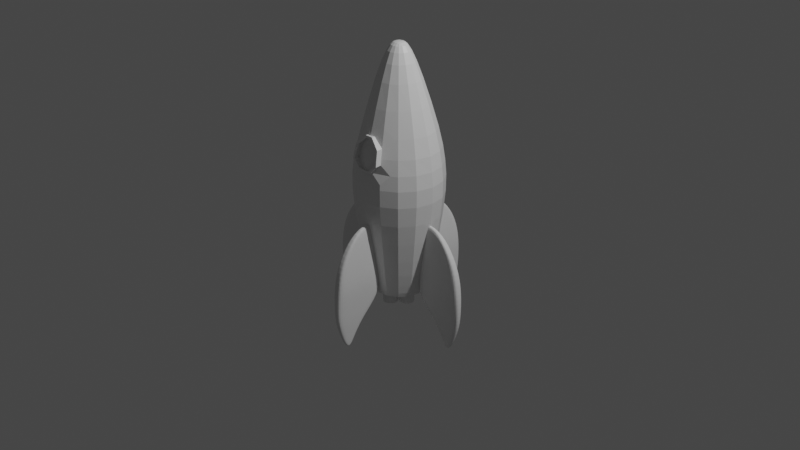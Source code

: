 # Source: untitled1.blend  (saved by Blender 2.90.8; exported with 4.5.12 LTS)
import bpy
from mathutils import Matrix  # noqa: F401  (used for matrix-valued properties, if any)

bpy.ops.wm.read_factory_settings(use_empty=True)
scene = bpy.context.scene
scene.name = 'Scene'

# ---- collections
col_collection = bpy.data.collections.new('Collection'); scene.collection.children.link(col_collection)

# ---- materials (node trees are filled in below, after node groups)
mat_material = bpy.data.materials.new('Material')
mat_material.alpha_threshold = 0.0
mat_material.use_transparent_shadow = False
mat_material.line_color = (0.0, 0.0, 0.0, 1.0)

# ---- material node trees
mat_material.use_nodes = True; mat_material.node_tree.nodes.clear()
_N = mat_material.node_tree.nodes; _L = mat_material.node_tree.links
n0 = _N.new('ShaderNodeOutputMaterial'); n0.name = 'Material Output'; n0.location = (300, 300)
n1 = _N.new('ShaderNodeBsdfPrincipled'); n1.name = 'Principled BSDF'; n1.location = (10, 300)
n1.distribution = 'GGX'
n1.subsurface_method = 'BURLEY'
n1.inputs[2].default_value = 0.4
n1.inputs[3].default_value = 1.45
n1.inputs[27].default_value = (0.0, 0.0, 0.0, 1.0)
n1.inputs[28].default_value = 1.0
_L.new(n1.outputs[0], n0.inputs[0])
n0.is_active_output = True

# ---- world
world_world = bpy.data.worlds.new('World'); scene.world = world_world
world_world.use_nodes = True; world_world.node_tree.nodes.clear()
_N = world_world.node_tree.nodes; _L = world_world.node_tree.links
n0 = _N.new('ShaderNodeOutputWorld'); n0.name = 'World Output'; n0.location = (300, 300)
n1 = _N.new('ShaderNodeBackground'); n1.name = 'Background'; n1.location = (10, 300)
n1.inputs[0].default_value = (0.05088, 0.05088, 0.05088, 1.0)
_L.new(n1.outputs[0], n0.inputs[0])
n0.is_active_output = True
world_world.color = (0.05088, 0.05088, 0.05088)
world_world.use_sun_shadow = False
world_world.sun_shadow_jitter_overblur = 0.0

# ---- cameras
cam_camera = bpy.data.cameras.new('Camera')
cam_camera.clip_end = 100.0
cam_camera.ortho_scale = 7.314

# ---- lights
light_light = bpy.data.lights.new('Light', 'POINT')
light_light.transmission_factor = 0.0
light_light.energy = 1000.0
light_light.shadow_soft_size = 0.1
light_light.shadow_maximum_resolution = 0.006
light_light.use_absolute_resolution = True

# ---- meshes
me_cube = bpy.data.meshes.new('Cube')
me_cube.from_pydata([(0.04581, 0.04513, 1.849), (0.1942, 0.1912, -0.7615), (0.04581, -0.04513, 1.849), (0.1942, -0.1912, -0.7615), (-0.04581, 0.04513, 1.849), (-0.1942, 0.1912, -0.7615), (-0.04581, -0.04513, 1.849), (-0.1942, -0.1912, -0.7615), (-0.2482, -9.313e-10, -0.765), (0.0, 0.24, -0.765), (0.3312, 0.3273, 0.3287), (-0.331, -0.3271, 0.3287), (0.331, -0.3271, 0.3287), (-0.3312, 0.3273, 0.3287), (0.0, -0.05343, 1.854), (0.05524, 0.0, 1.854), (0.0, -0.24, -0.765), (-0.05524, 1.164e-10, 1.854), (4.657e-10, 0.05343, 1.854), (0.2482, 1.63e-09, -0.765), (1.863e-09, 0.457, 0.3287), (0.4724, 6.734e-05, 0.3287), (0.0, 0.0, -0.772), (-0.4724, 6.734e-05, 0.3287), (9.313e-10, -0.4568, 0.3287), (0.0, 0.0, 1.863), (-0.08519, -0.08419, 1.775), (0.08519, 0.08419, 1.775), (0.08519, -0.08419, 1.775), (-0.08519, 0.08419, 1.775), (-5.821e-10, 0.1175, 1.775), (0.1215, 5.821e-10, 1.775), (-0.1215, -5.821e-10, 1.775), (1.513e-09, -0.1175, 1.775), (0.1644, 0.1625, 1.503), (0.1617, -0.1597, 1.502), (-0.1644, 0.1625, 1.503), (1.164e-09, 0.2269, 1.503), (0.2338, 0.0007305, 1.503), (-0.2338, 0.0007305, 1.503), (2.561e-09, -0.2255, 1.503), (-0.1617, -0.1597, 1.502), (0.2525, 0.2495, -0.4741), (0.2525, -0.2495, -0.4741), (-0.2525, 0.2495, -0.4741), (-0.2525, -0.2495, -0.4741), (9.313e-10, 0.3483, -0.4741), (0.3601, -9.313e-10, -0.4741), (-0.3601, 9.313e-10, -0.4741), (-9.313e-10, -0.3483, -0.4741), (0.2737, 0.2706, 1.01), (0.2623, -0.2588, 1.006), (-0.2737, 0.2706, 1.01), (1.397e-09, 0.3777, 1.01), (0.3874, 0.002989, 1.009), (-0.3874, 0.002989, 1.009), (-1.397e-09, -0.3717, 1.008), (-0.2623, -0.2588, 1.006), (0.3231, 0.3194, 0.6584), (0.3193, -0.3153, 0.6572), (-0.3231, 0.3194, 0.6584), (-9.313e-10, 0.4459, 0.6584), (0.46, 0.0009999, 0.6581), (-0.46, 0.0009999, 0.6581), (9.313e-10, -0.4435, 0.6578), (-0.3193, -0.3153, 0.6572), (-0.2952, -0.2917, -0.09969), (0.2952, 0.2917, -0.09969), (0.2952, -0.2917, -0.09969), (-0.2952, 0.2917, -0.09969), (-9.313e-10, 0.4073, -0.09969), (0.4211, 9.313e-10, -0.09969), (-0.4211, -9.313e-10, -0.09969), (9.313e-10, -0.4073, -0.09969), (0.2193, 0.2167, -0.6988), (0.2193, -0.2167, -0.6988), (-0.2193, 0.2167, -0.6988), (-3.725e-09, 0.3026, -0.6988), (0.3128, 3.725e-09, -0.6988), (-0.3128, -3.725e-09, -0.6988), (3.725e-09, -0.3026, -0.6988), (-0.2193, -0.2167, -0.6988), (-0.2301, -0.1158, -0.7644), (-0.1172, 0.2241, -0.7644), (0.2092, 0.2066, -0.7458), (-0.06049, -0.05975, 1.829), (0.2092, -0.2066, -0.7458), (-0.2092, 0.2066, -0.7458), (-0.02581, -0.05034, 1.853), (0.05167, -0.02555, 1.853), (0.1172, -0.2241, -0.7644), (-0.05167, 0.02555, 1.853), (0.02581, 0.05034, 1.853), (0.2301, 0.1158, -0.7644), (-0.2301, 0.1158, -0.7644), (0.1172, 0.2241, -0.7644), (0.3324, 0.3285, 0.5041), (-0.3168, -0.3131, 0.1198), (0.3313, -0.3273, 0.5039), (-0.3324, 0.3285, 0.5041), (0.02581, -0.05034, 1.853), (0.05167, 0.02555, 1.853), (-0.1172, -0.2241, -0.7644), (-0.05167, -0.02555, 1.853), (-0.02581, 0.05034, 1.853), (0.2301, -0.1158, -0.7644), (0.1784, 0.4236, 0.3287), (-0.1784, 0.4236, 0.3287), (1.63e-09, 0.286, -0.7462), (-1.048e-09, 0.4586, 0.5041), (0.4346, -0.1777, 0.3287), (0.4347, 0.1779, 0.3287), (0.2957, -1.63e-09, -0.7462), (0.4739, 0.0002849, 0.5041), (0.0, -0.1373, -0.7711), (0.0, 0.1373, -0.7711), (-0.142, -4.657e-10, -0.7711), (0.142, 6.985e-10, -0.7711), (-0.4347, 0.1779, 0.3287), (-0.4346, -0.1777, 0.3287), (-0.2957, 1.63e-09, -0.7462), (-0.4739, 0.0002849, 0.5041), (-0.1782, -0.4233, 0.3287), (0.1782, -0.4233, 0.3287), (-1.63e-09, -0.286, -0.7462), (1.513e-09, -0.4578, 0.504), (0.0, -0.02642, 1.862), (0.0, 0.02642, 1.862), (0.02732, -2.328e-10, 1.862), (-0.02732, 1.164e-10, 1.862), (-0.1186, -0.1172, 1.673), (0.06049, 0.05975, 1.829), (0.06049, -0.05975, 1.829), (-0.06049, 0.05975, 1.829), (5.821e-11, 0.08235, 1.83), (0.08515, -1.164e-10, 1.83), (-0.08515, 1.164e-10, 1.83), (-5.821e-11, -0.08235, 1.83), (0.04588, -0.1089, 1.775), (-0.1118, -0.04576, 1.775), (0.1118, 0.04576, 1.775), (-0.04588, 0.1089, 1.775), (0.04588, 0.1089, 1.775), (0.1118, -0.04576, 1.775), (-0.1118, 0.04576, 1.775), (-0.04588, -0.1089, 1.775), (0.1189, 0.1175, 1.673), (0.1186, -0.1172, 1.673), (-0.1189, 0.1175, 1.673), (9.459e-10, 0.1641, 1.673), (0.1695, 9.131e-05, 1.673), (-0.1695, 9.131e-05, 1.673), (2.779e-09, -0.1639, 1.673), (-0.2134, -0.2107, 1.257), (-0.08666, -0.2082, 1.502), (-0.2157, 0.08843, 1.503), (0.2138, -0.08628, 1.502), (0.08857, 0.2103, 1.503), (-0.08857, 0.2103, 1.503), (0.2157, 0.08843, 1.503), (-0.2138, -0.08628, 1.502), (0.08666, -0.2082, 1.502), (0.2732, 0.27, -0.3019), (0.2732, -0.27, -0.3019), (-0.2732, 0.27, -0.3019), (-0.2336, -0.2309, -0.6079), (-2.445e-09, 0.377, -0.3019), (0.3898, 2.445e-09, -0.3019), (-0.3898, -2.445e-09, -0.3019), (2.445e-09, -0.377, -0.3019), (0.136, -0.3229, -0.4741), (-0.136, -0.3229, -0.4741), (-0.3314, -0.1356, -0.4741), (-0.3314, 0.1356, -0.4741), (0.3314, 0.1356, -0.4741), (0.3314, -0.1356, -0.4741), (-0.136, 0.3229, -0.4741), (0.136, 0.3229, -0.4741), (0.2214, 0.2189, 1.26), (0.2134, -0.2107, 1.257), (-0.2214, 0.2189, 1.26), (2.707e-09, 0.3056, 1.26), (0.3138, 0.002109, 1.259), (-0.3138, 0.002109, 1.259), (-8.44e-10, -0.3014, 1.259), (-0.2972, -0.2934, 0.8124), (-0.3509, -0.1386, 1.007), (0.3588, 0.1475, 1.01), (-0.1474, 0.3501, 1.01), (0.1474, 0.3501, 1.01), (0.3509, -0.1386, 1.007), (-0.3588, 0.1475, 1.01), (0.306, 0.3025, 0.8154), (0.2972, -0.2934, 0.8124), (-0.306, 0.3025, 0.8154), (1.572e-09, 0.4222, 0.8155), (0.4342, 0.002294, 0.8147), (-0.4342, 0.002294, 0.8147), (-0.3313, -0.3273, 0.5039), (-0.424, 0.1737, 0.6584), (0.4214, -0.1707, 0.6576), (0.174, 0.4133, 0.6584), (-0.174, 0.4133, 0.6584), (0.424, 0.1737, 0.6584), (-0.4214, -0.1707, 0.6576), (-0.2732, -0.27, -0.3019), (0.3168, 0.3131, 0.1198), (0.3168, -0.3131, 0.1198), (-0.3168, 0.3131, 0.1198), (-2.561e-09, 0.4371, 0.1198), (0.452, 8.42e-06, 0.1198), (-0.452, 8.417e-06, 0.1198), (2.445e-09, -0.4371, 0.1198), (0.159, -0.3775, -0.09969), (-0.159, -0.3775, -0.09969), (-0.3875, -0.1586, -0.09969), (-0.3875, 0.1586, -0.09969), (0.3875, 0.1586, -0.09969), (0.3875, -0.1586, -0.09969), (-0.159, 0.3775, -0.09969), (0.159, 0.3775, -0.09969), (0.2336, 0.2309, -0.6079), (0.2336, -0.2309, -0.6079), (-0.2336, 0.2309, -0.6079), (1.513e-09, 0.3223, -0.6079), (0.3333, -1.513e-09, -0.6079), (-0.3333, 1.513e-09, -0.6079), (-1.513e-09, -0.3223, -0.6079), (-0.2092, -0.2066, -0.7458), (0.1181, 0.2804, -0.6988), (-0.1181, 0.2804, -0.6988), (0.2878, -0.1178, -0.6988), (0.2878, 0.1178, -0.6988), (-0.2878, 0.1178, -0.6988), (-0.2878, -0.1178, -0.6988), (-0.1181, -0.2804, -0.6988), (0.1181, -0.2804, -0.6988), (-0.02592, -0.02527, 1.861), (-0.03274, -0.0765, 1.83), (-0.07852, 0.03263, 1.83), (0.1326, -0.1292, -0.7703), (0.07852, -0.03263, 1.83), (0.03274, 0.0765, 1.83), (0.1706, 0.4052, 0.1198), (-0.1706, 0.4052, 0.1198), (-0.03274, 0.0765, 1.83), (0.4158, -0.1702, 0.1198), (0.4159, 0.1702, 0.1198), (0.07852, 0.03263, 1.83), (-0.1326, -0.1292, -0.7703), (-0.1326, 0.1292, -0.7703), (0.1326, 0.1292, -0.7703), (-0.4159, 0.1702, 0.1198), (-0.4158, -0.1702, 0.1198), (-0.07852, -0.03263, 1.83), (-0.1706, -0.4052, 0.1198), (0.1706, -0.4052, 0.1198), (0.03274, -0.0765, 1.83), (0.02592, -0.02527, 1.861), (0.02592, 0.02527, 1.861), (-0.02592, 0.02527, 1.861), (0.0638, -0.1518, 1.673), (-0.1558, -0.06361, 1.673), (0.156, 0.06388, 1.673), (-0.06404, 0.1521, 1.673), (0.06404, 0.1521, 1.673), (0.1558, -0.06361, 1.673), (-0.156, 0.06388, 1.673), (-0.0638, -0.1518, 1.673), (-0.1138, -0.277, 1.258), (-0.2903, 0.1193, 1.26), (0.2848, -0.113, 1.258), (0.1193, 0.2832, 1.26), (-0.1193, 0.2832, 1.26), (0.2903, 0.1193, 1.26), (-0.2848, -0.113, 1.258), (0.1138, -0.277, 1.258), (0.1258, -0.2988, -0.6079), (-0.1258, -0.2988, -0.6079), (-0.3066, -0.1255, -0.6079), (-0.3066, 0.1255, -0.6079), (0.3066, 0.1255, -0.6079), (0.3066, -0.1255, -0.6079), (-0.1258, 0.2988, -0.6079), (0.1258, 0.2988, -0.6079), (0.1588, -0.3844, 0.8132), (-0.3953, -0.1579, 0.8133), (0.4013, 0.1647, 0.8153), (-0.1648, 0.3914, 0.8155), (0.1648, 0.3914, 0.8155), (0.3953, -0.1579, 0.8133), (-0.4013, 0.1647, 0.8153), (-0.1588, -0.3844, 0.8132), (-0.1783, -0.4241, 0.5039), (-0.4362, 0.1786, 0.5041), (0.4355, -0.1777, 0.504), (0.179, 0.4251, 0.5041), (-0.179, 0.4251, 0.5041), (0.4362, 0.1786, 0.5041), (-0.4355, -0.1777, 0.504), (0.1783, -0.4241, 0.5039), (0.1472, -0.3494, -0.3019), (-0.1472, -0.3494, -0.3019), (-0.3586, -0.1468, -0.3019), (-0.3586, 0.1468, -0.3019), (0.3586, 0.1468, -0.3019), (0.3586, -0.1468, -0.3019), (-0.1472, 0.3494, -0.3019), (0.1472, 0.3494, -0.3019), (0.1143, 0.2654, -0.7461), (-0.1143, 0.2654, -0.7461), (0.2724, -0.1138, -0.7461), (0.2724, 0.1138, -0.7461), (-0.2724, 0.1138, -0.7461), (-0.2724, -0.1138, -0.7461), (-0.1143, -0.2654, -0.7461), (0.1143, -0.2654, -0.7461), (0.1491, -0.3625, 0.9115), (0.2213, -0.2864, 1.006), (0.1298, -0.317, 1.102), (0.04345, -0.3622, 1.008), (-0.04345, -0.3622, 1.008), (-0.1298, -0.317, 1.102), (-0.2213, -0.2864, 1.006), (-0.1491, -0.3625, 0.9115), (-0.1636, -0.3941, 0.7543), (-0.2543, -0.357, 0.6573), (-0.1758, -0.419, 0.5596), (-0.07483, -0.4289, 0.6577), (0.07483, -0.4289, 0.6577), (0.1758, -0.419, 0.5596), (0.2543, -0.357, 0.6573), (0.1636, -0.3941, 0.7543), (-1.397e-09, -0.3989, 0.9822), (4.819e-09, -0.473, 0.6837), (0.1349, -0.4484, 0.8063), (-0.1349, -0.4484, 0.8063), (0.1261, -0.4284, 0.8953), (0.0347, -0.4016, 0.9816), (-0.0347, -0.4016, 0.9816), (-0.1261, -0.4284, 0.8953), (-0.1389, -0.456, 0.7574), (-0.06358, -0.4706, 0.6831), (0.06358, -0.4706, 0.6831), (0.1389, -0.456, 0.7574), (0.04345, -0.3966, 1.005), (0.1491, -0.426, 0.9067), (-0.1491, -0.426, 0.9067), (-0.04345, -0.3966, 1.005), (-0.07483, -0.4754, 0.6601), (-0.1636, -0.4576, 0.7494), (0.1636, -0.4576, 0.7494), (0.07483, -0.4754, 0.6601), (0.1588, -0.4479, 0.8083), (-1.397e-09, -0.394, 1.006), (-0.1588, -0.4479, 0.8083), (9.313e-10, -0.4779, 0.6602), (7.169e-10, -0.3837, 0.9767), (6.933e-09, -0.4457, 0.6733), (0.1349, -0.392, 0.8032), (-0.1349, -0.392, 0.8032), (0.1261, -0.372, 0.8922), (0.0347, -0.3742, 0.9761), (-0.0347, -0.3742, 0.9761), (-0.1261, -0.372, 0.8922), (-0.1389, -0.3996, 0.7544), (-0.06358, -0.4312, 0.6728), (0.06358, -0.4312, 0.6728), (0.1389, -0.3996, 0.7544)], [], [(25, 129, 237, 126), (129, 17, 103, 237), (237, 103, 6, 88), (126, 237, 88, 14), (33, 137, 238, 145), (137, 14, 88, 238), (238, 88, 6, 85), (145, 238, 85, 26), (32, 136, 239, 144), (136, 17, 91, 239), (239, 91, 4, 133), (144, 239, 133, 29), (22, 117, 240, 114), (117, 19, 105, 240), (240, 105, 3, 90), (114, 240, 90, 16), (31, 135, 241, 143), (135, 15, 89, 241), (241, 89, 2, 132), (143, 241, 132, 28), (30, 134, 242, 142), (134, 18, 92, 242), (242, 92, 0, 131), (142, 242, 131, 27), (70, 209, 243, 220), (209, 20, 106, 243), (243, 106, 10, 206), (220, 243, 206, 67), (69, 208, 244, 219), (208, 13, 107, 244), (244, 107, 20, 209), (219, 244, 209, 70), (29, 133, 245, 141), (133, 4, 104, 245), (245, 104, 18, 134), (141, 245, 134, 30), (71, 210, 246, 218), (210, 21, 110, 246), (246, 110, 12, 207), (218, 246, 207, 68), (67, 206, 247, 217), (206, 10, 111, 247), (247, 111, 21, 210), (217, 247, 210, 71), (27, 131, 248, 140), (131, 0, 101, 248), (248, 101, 15, 135), (140, 248, 135, 31), (8, 116, 249, 82), (116, 22, 114, 249), (249, 114, 16, 102), (82, 249, 102, 7), (5, 83, 250, 94), (83, 9, 115, 250), (250, 115, 22, 116), (94, 250, 116, 8), (9, 95, 251, 115), (95, 1, 93, 251), (251, 93, 19, 117), (115, 251, 117, 22), (72, 211, 252, 216), (211, 23, 118, 252), (252, 118, 13, 208), (216, 252, 208, 69), (66, 97, 253, 215), (97, 11, 119, 253), (253, 119, 23, 211), (215, 253, 211, 72), (26, 85, 254, 139), (85, 6, 103, 254), (254, 103, 17, 136), (139, 254, 136, 32), (73, 212, 255, 214), (212, 24, 122, 255), (255, 122, 11, 97), (214, 255, 97, 66), (68, 207, 256, 213), (207, 12, 123, 256), (256, 123, 24, 212), (213, 256, 212, 73), (28, 132, 257, 138), (132, 2, 100, 257), (257, 100, 14, 137), (138, 257, 137, 33), (15, 128, 258, 89), (128, 25, 126, 258), (258, 126, 14, 100), (89, 258, 100, 2), (0, 92, 259, 101), (92, 18, 127, 259), (259, 127, 25, 128), (101, 259, 128, 15), (18, 104, 260, 127), (104, 4, 91, 260), (260, 91, 17, 129), (127, 260, 129, 25), (35, 147, 261, 161), (147, 28, 138, 261), (261, 138, 33, 152), (161, 261, 152, 40), (41, 130, 262, 160), (130, 26, 139, 262), (262, 139, 32, 151), (160, 262, 151, 39), (34, 146, 263, 159), (146, 27, 140, 263), (263, 140, 31, 150), (159, 263, 150, 38), (36, 148, 264, 158), (148, 29, 141, 264), (264, 141, 30, 149), (158, 264, 149, 37), (37, 149, 265, 157), (149, 30, 142, 265), (265, 142, 27, 146), (157, 265, 146, 34), (38, 150, 266, 156), (150, 31, 143, 266), (266, 143, 28, 147), (156, 266, 147, 35), (39, 151, 267, 155), (151, 32, 144, 267), (267, 144, 29, 148), (155, 267, 148, 36), (40, 152, 268, 154), (152, 33, 145, 268), (268, 145, 26, 130), (154, 268, 130, 41), (292, 324, 323, 57, 185), (184, 40, 154, 269), (269, 154, 41, 153), (125, 64, 328, 327, 293), (55, 183, 270, 191), (183, 39, 155, 270), (270, 155, 36, 180), (191, 270, 180, 52), (54, 182, 271, 190), (182, 38, 156, 271), (271, 156, 35, 179), (190, 271, 179, 51), (53, 181, 272, 189), (181, 37, 157, 272), (272, 157, 34, 178), (189, 272, 178, 50), (52, 180, 273, 188), (180, 36, 158, 273), (273, 158, 37, 181), (188, 273, 181, 53), (50, 178, 274, 187), (178, 34, 159, 274), (274, 159, 38, 182), (187, 274, 182, 54), (57, 153, 275, 186), (153, 41, 160, 275), (275, 160, 39, 183), (186, 275, 183, 55), (320, 319, 276, 184, 56), (179, 35, 161, 276), (276, 161, 40, 184), (56, 184, 269, 322, 321), (75, 222, 277, 236), (222, 43, 170, 277), (277, 170, 49, 227), (236, 277, 227, 80), (80, 227, 278, 235), (227, 49, 171, 278), (278, 171, 45, 165), (235, 278, 165, 81), (81, 165, 279, 234), (165, 45, 172, 279), (279, 172, 48, 226), (234, 279, 226, 79), (79, 226, 280, 233), (226, 48, 173, 280), (280, 173, 44, 223), (233, 280, 223, 76), (74, 221, 281, 232), (221, 42, 174, 281), (281, 174, 47, 225), (232, 281, 225, 78), (78, 225, 282, 231), (225, 47, 175, 282), (282, 175, 43, 222), (231, 282, 222, 75), (76, 223, 283, 230), (223, 44, 176, 283), (283, 176, 46, 224), (230, 283, 224, 77), (77, 224, 284, 229), (224, 46, 177, 284), (284, 177, 42, 221), (229, 284, 221, 74), (300, 330, 329, 64, 125), (51, 179, 276, 319, 318), (65, 185, 286, 204), (185, 57, 186, 286), (286, 186, 55, 197), (204, 286, 197, 63), (58, 192, 287, 203), (192, 50, 187, 287), (287, 187, 54, 196), (203, 287, 196, 62), (60, 194, 288, 202), (194, 52, 188, 288), (288, 188, 53, 195), (202, 288, 195, 61), (61, 195, 289, 201), (195, 53, 189, 289), (289, 189, 50, 192), (201, 289, 192, 58), (62, 196, 290, 200), (196, 54, 190, 290), (290, 190, 51, 193), (200, 290, 193, 59), (63, 197, 291, 199), (197, 55, 191, 291), (291, 191, 52, 194), (199, 291, 194, 60), (323, 322, 269, 153, 57), (98, 59, 331, 330, 300), (24, 125, 293, 122), (293, 327, 326, 65, 198), (326, 325, 292, 185, 65), (122, 293, 198, 11), (23, 121, 294, 118), (121, 63, 199, 294), (294, 199, 60, 99), (118, 294, 99, 13), (21, 113, 295, 110), (113, 62, 200, 295), (295, 200, 59, 98), (110, 295, 98, 12), (20, 109, 296, 106), (109, 61, 201, 296), (296, 201, 58, 96), (106, 296, 96, 10), (13, 99, 297, 107), (99, 60, 202, 297), (297, 202, 61, 109), (107, 297, 109, 20), (10, 96, 298, 111), (96, 58, 203, 298), (298, 203, 62, 113), (111, 298, 113, 21), (11, 198, 299, 119), (198, 65, 204, 299), (299, 204, 63, 121), (119, 299, 121, 23), (12, 98, 300, 123), (59, 193, 285, 332, 331), (56, 321, 348, 354), (123, 300, 125, 24), (43, 163, 301, 170), (163, 68, 213, 301), (301, 213, 73, 169), (170, 301, 169, 49), (49, 169, 302, 171), (169, 73, 214, 302), (302, 214, 66, 205), (171, 302, 205, 45), (45, 205, 303, 172), (205, 66, 215, 303), (303, 215, 72, 168), (172, 303, 168, 48), (48, 168, 304, 173), (168, 72, 216, 304), (304, 216, 69, 164), (173, 304, 164, 44), (42, 162, 305, 174), (162, 67, 217, 305), (305, 217, 71, 167), (174, 305, 167, 47), (47, 167, 306, 175), (167, 71, 218, 306), (306, 218, 68, 163), (175, 306, 163, 43), (44, 164, 307, 176), (164, 69, 219, 307), (307, 219, 70, 166), (176, 307, 166, 46), (46, 166, 308, 177), (166, 70, 220, 308), (308, 220, 67, 162), (177, 308, 162, 42), (9, 108, 309, 95), (108, 77, 229, 309), (309, 229, 74, 84), (95, 309, 84, 1), (5, 87, 310, 83), (87, 76, 230, 310), (310, 230, 77, 108), (83, 310, 108, 9), (19, 112, 311, 105), (112, 78, 231, 311), (311, 231, 75, 86), (105, 311, 86, 3), (1, 84, 312, 93), (84, 74, 232, 312), (312, 232, 78, 112), (93, 312, 112, 19), (8, 120, 313, 94), (120, 79, 233, 313), (313, 233, 76, 87), (94, 313, 87, 5), (7, 228, 314, 82), (228, 81, 234, 314), (314, 234, 79, 120), (82, 314, 120, 8), (16, 124, 315, 102), (124, 80, 235, 315), (315, 235, 81, 228), (102, 315, 228, 7), (3, 86, 316, 90), (86, 75, 236, 316), (316, 236, 80, 124), (90, 316, 124, 16), (317, 318, 319, 320), (321, 322, 323, 324), (325, 326, 327, 328), (329, 330, 331, 332), (193, 51, 318, 317, 285), (339, 363, 357, 333), (292, 325, 350, 355), (317, 320, 345, 346), (285, 317, 346, 353), (328, 64, 356, 349), (64, 329, 352, 356), (321, 324, 347, 348), (325, 328, 349, 350), (324, 292, 355, 347), (329, 332, 351, 352), (320, 56, 354, 345), (332, 285, 353, 351), (338, 337, 346, 345), (340, 339, 348, 347), (342, 341, 350, 349), (344, 343, 352, 351), (337, 335, 353, 346), (333, 338, 345, 354), (339, 333, 354, 348), (336, 340, 347, 355), (334, 342, 349, 356), (341, 336, 355, 350), (335, 344, 351, 353), (343, 334, 356, 352), (341, 365, 360, 336), (344, 368, 367, 343), (335, 359, 368, 344), (336, 360, 364, 340), (337, 361, 359, 335), (343, 367, 358, 334), (340, 364, 363, 339), (342, 334, 358, 366), (333, 357, 362, 338), (342, 366, 365, 341), (362, 357, 363, 364, 360, 365, 366, 358, 367, 368, 359, 361), (338, 362, 361, 337)])
_uv = me_cube.uv_layers.new(name='UVMap')
_uv.uv.foreach_set('vector', [0.75, 0.625, 0.8125, 0.625, 0.8125, 0.6875, 0.75, 0.6875, 0.8125, 0.625, 0.875, 0.625, 0.875, 0.6875, 0.8125, 0.6875, 0.8125, 0.6875, 0.875, 0.6875, 0.875, 0.75, 0.8125, 0.75, 0.75, 0.6875, 0.8125, 0.6875, 0.8125, 0.75, 0.75, 0.75, 0.6048, 0.875, 0.6176, 0.875, 0.6176, 0.9375, 0.6048, 0.9375, 0.6176, 0.875, 0.625, 0.875, 0.625, 0.9375, 0.6176, 0.9375, 0.6176, 0.9375, 0.625, 0.9375, 0.625, 1.0, 0.6176, 1.0, 0.6048, 0.9375, 0.6176, 0.9375, 0.6176, 1.0, 0.6048, 1.0, 0.6048, 0.125, 0.6176, 0.125, 0.6176, 0.1875, 0.6048, 0.1875, 0.6176, 0.125, 0.625, 0.125, 0.625, 0.1875, 0.6176, 0.1875, 0.6176, 0.1875, 0.625, 0.1875, 0.625, 0.25, 0.6176, 0.25, 0.6048, 0.1875, 0.6176, 0.1875, 0.6176, 0.25, 0.6048, 0.25, 0.25, 0.625, 0.3101, 0.625, 0.3101, 0.6879, 0.25, 0.6875, 0.3101, 0.625, 0.3558, 0.625, 0.3556, 0.6892, 0.3101, 0.6879, 0.3101, 0.6879, 0.3556, 0.6892, 0.3542, 0.7708, 0.3099, 0.7526, 0.25, 0.6875, 0.3101, 0.6879, 0.3099, 0.7526, 0.25, 0.75, 0.6048, 0.625, 0.6199, 0.625, 0.62, 0.6879, 0.6048, 0.6875, 0.6199, 0.625, 0.6437, 0.625, 0.6438, 0.6892, 0.62, 0.6879, 0.62, 0.6879, 0.6438, 0.6892, 0.6458, 0.7708, 0.6197, 0.7517, 0.6048, 0.6875, 0.62, 0.6879, 0.6197, 0.7517, 0.6048, 0.75, 0.6048, 0.375, 0.6176, 0.375, 0.618, 0.4371, 0.6048, 0.4375, 0.6176, 0.375, 0.625, 0.375, 0.6276, 0.4349, 0.618, 0.4371, 0.618, 0.4371, 0.6276, 0.4349, 0.6458, 0.4792, 0.6197, 0.4983, 0.6048, 0.4375, 0.618, 0.4371, 0.6197, 0.4983, 0.6048, 0.5, 0.4667, 0.375, 0.4825, 0.375, 0.4825, 0.4375, 0.4667, 0.4375, 0.4825, 0.375, 0.4966, 0.375, 0.4966, 0.4375, 0.4825, 0.4375, 0.4825, 0.4375, 0.4966, 0.4375, 0.4966, 0.5, 0.4825, 0.5, 0.4667, 0.4375, 0.4825, 0.4375, 0.4825, 0.5, 0.4667, 0.5, 0.4667, 0.25, 0.4825, 0.25, 0.4825, 0.3125, 0.4667, 0.3125, 0.4825, 0.25, 0.4966, 0.25, 0.4966, 0.3125, 0.4825, 0.3125, 0.4825, 0.3125, 0.4966, 0.3125, 0.4966, 0.375, 0.4825, 0.375, 0.4667, 0.3125, 0.4825, 0.3125, 0.4825, 0.375, 0.4667, 0.375, 0.6048, 0.25, 0.6176, 0.25, 0.6176, 0.3125, 0.6048, 0.3125, 0.6176, 0.25, 0.625, 0.25, 0.625, 0.3125, 0.6176, 0.3125, 0.6176, 0.3125, 0.625, 0.3125, 0.625, 0.375, 0.6176, 0.375, 0.6048, 0.3125, 0.6176, 0.3125, 0.6176, 0.375, 0.6048, 0.375, 0.4667, 0.625, 0.4825, 0.625, 0.4825, 0.6875, 0.4667, 0.6875, 0.4825, 0.625, 0.4966, 0.625, 0.4966, 0.6875, 0.4825, 0.6875, 0.4825, 0.6875, 0.4966, 0.6875, 0.4966, 0.75, 0.4825, 0.75, 0.4667, 0.6875, 0.4825, 0.6875, 0.4825, 0.75, 0.4667, 0.75, 0.4667, 0.5, 0.4825, 0.5, 0.4825, 0.5625, 0.4667, 0.5625, 0.4825, 0.5, 0.4966, 0.5, 0.4966, 0.5625, 0.4825, 0.5625, 0.4825, 0.5625, 0.4966, 0.5625, 0.4966, 0.625, 0.4825, 0.625, 0.4667, 0.5625, 0.4825, 0.5625, 0.4825, 0.625, 0.4667, 0.625, 0.6048, 0.5, 0.6197, 0.4983, 0.62, 0.5621, 0.6048, 0.5625, 0.6197, 0.4983, 0.6458, 0.4792, 0.6438, 0.5608, 0.62, 0.5621, 0.62, 0.5621, 0.6438, 0.5608, 0.6437, 0.625, 0.6199, 0.625, 0.6048, 0.5625, 0.62, 0.5621, 0.6199, 0.625, 0.6048, 0.625, 0.125, 0.625, 0.1875, 0.625, 0.1875, 0.6875, 0.125, 0.6875, 0.1875, 0.625, 0.25, 0.625, 0.25, 0.6875, 0.1875, 0.6875, 0.1875, 0.6875, 0.25, 0.6875, 0.25, 0.75, 0.1875, 0.75, 0.125, 0.6875, 0.1875, 0.6875, 0.1875, 0.75, 0.125, 0.75, 0.125, 0.5, 0.1875, 0.5, 0.1875, 0.5625, 0.125, 0.5625, 0.1875, 0.5, 0.25, 0.5, 0.25, 0.5625, 0.1875, 0.5625, 0.1875, 0.5625, 0.25, 0.5625, 0.25, 0.625, 0.1875, 0.625, 0.125, 0.5625, 0.1875, 0.5625, 0.1875, 0.625, 0.125, 0.625, 0.25, 0.5, 0.3099, 0.4974, 0.3101, 0.5621, 0.25, 0.5625, 0.3099, 0.4974, 0.3542, 0.4792, 0.3556, 0.5608, 0.3101, 0.5621, 0.3101, 0.5621, 0.3556, 0.5608, 0.3558, 0.625, 0.3101, 0.625, 0.25, 0.5625, 0.3101, 0.5621, 0.3101, 0.625, 0.25, 0.625, 0.4667, 0.125, 0.4825, 0.125, 0.4825, 0.1875, 0.4667, 0.1875, 0.4825, 0.125, 0.4966, 0.125, 0.4966, 0.1875, 0.4825, 0.1875, 0.4825, 0.1875, 0.4966, 0.1875, 0.4966, 0.25, 0.4825, 0.25, 0.4667, 0.1875, 0.4825, 0.1875, 0.4825, 0.25, 0.4667, 0.25, 0.4667, 0.0, 0.4825, 0.0, 0.4825, 0.0625, 0.4667, 0.0625, 0.4825, 0.0, 0.4966, 0.0, 0.4966, 0.0625, 0.4825, 0.0625, 0.4825, 0.0625, 0.4966, 0.0625, 0.4966, 0.125, 0.4825, 0.125, 0.4667, 0.0625, 0.4825, 0.0625, 0.4825, 0.125, 0.4667, 0.125, 0.6048, 0.0, 0.6176, 0.0, 0.6176, 0.0625, 0.6048, 0.0625, 0.6176, 0.0, 0.625, 0.0, 0.625, 0.0625, 0.6176, 0.0625, 0.6176, 0.0625, 0.625, 0.0625, 0.625, 0.125, 0.6176, 0.125, 0.6048, 0.0625, 0.6176, 0.0625, 0.6176, 0.125, 0.6048, 0.125, 0.4667, 0.875, 0.4825, 0.875, 0.4825, 0.9375, 0.4667, 0.9375, 0.4825, 0.875, 0.4966, 0.875, 0.4966, 0.9375, 0.4825, 0.9375, 0.4825, 0.9375, 0.4966, 0.9375, 0.4966, 1.0, 0.4825, 1.0, 0.4667, 0.9375, 0.4825, 0.9375, 0.4825, 1.0, 0.4667, 1.0, 0.4667, 0.75, 0.4825, 0.75, 0.4825, 0.8125, 0.4667, 0.8125, 0.4825, 0.75, 0.4966, 0.75, 0.4966, 0.8125, 0.4825, 0.8125, 0.4825, 0.8125, 0.4966, 0.8125, 0.4966, 0.875, 0.4825, 0.875, 0.4667, 0.8125, 0.4825, 0.8125, 0.4825, 0.875, 0.4667, 0.875, 0.6048, 0.75, 0.6197, 0.7517, 0.618, 0.8129, 0.6048, 0.8125, 0.6197, 0.7517, 0.6458, 0.7708, 0.6276, 0.8151, 0.618, 0.8129, 0.618, 0.8129, 0.6276, 0.8151, 0.625, 0.875, 0.6176, 0.875, 0.6048, 0.8125, 0.618, 0.8129, 0.6176, 0.875, 0.6048, 0.875, 0.6437, 0.625, 0.6898, 0.625, 0.6899, 0.6879, 0.6438, 0.6892, 0.6898, 0.625, 0.75, 0.625, 0.75, 0.6875, 0.6899, 0.6879, 0.6899, 0.6879, 0.75, 0.6875, 0.75, 0.75, 0.6901, 0.7526, 0.6438, 0.6892, 0.6899, 0.6879, 0.6901, 0.7526, 0.6458, 0.7708, 0.6458, 0.4792, 0.6901, 0.4974, 0.6899, 0.5621, 0.6438, 0.5608, 0.6901, 0.4974, 0.75, 0.5, 0.75, 0.5625, 0.6899, 0.5621, 0.6899, 0.5621, 0.75, 0.5625, 0.75, 0.625, 0.6898, 0.625, 0.6438, 0.5608, 0.6899, 0.5621, 0.6898, 0.625, 0.6437, 0.625, 0.75, 0.5, 0.8125, 0.5, 0.8125, 0.5625, 0.75, 0.5625, 0.8125, 0.5, 0.875, 0.5, 0.875, 0.5625, 0.8125, 0.5625, 0.8125, 0.5625, 0.875, 0.5625, 0.875, 0.625, 0.8125, 0.625, 0.75, 0.5625, 0.8125, 0.5625, 0.8125, 0.625, 0.75, 0.625, 0.5606, 0.75, 0.5837, 0.75, 0.5837, 0.8125, 0.5606, 0.8125, 0.5837, 0.75, 0.6048, 0.75, 0.6048, 0.8125, 0.5837, 0.8125, 0.5837, 0.8125, 0.6048, 0.8125, 0.6048, 0.875, 0.5837, 0.875, 0.5606, 0.8125, 0.5837, 0.8125, 0.5837, 0.875, 0.5606, 0.875, 0.5606, 0.0, 0.5837, 0.0, 0.5837, 0.0625, 0.5606, 0.0625, 0.5837, 0.0, 0.6048, 0.0, 0.6048, 0.0625, 0.5837, 0.0625, 0.5837, 0.0625, 0.6048, 0.0625, 0.6048, 0.125, 0.5837, 0.125, 0.5606, 0.0625, 0.5837, 0.0625, 0.5837, 0.125, 0.5606, 0.125, 0.5606, 0.5, 0.5837, 0.5, 0.5837, 0.5625, 0.5606, 0.5625, 0.5837, 0.5, 0.6048, 0.5, 0.6048, 0.5625, 0.5837, 0.5625, 0.5837, 0.5625, 0.6048, 0.5625, 0.6048, 0.625, 0.5837, 0.625, 0.5606, 0.5625, 0.5837, 0.5625, 0.5837, 0.625, 0.5606, 0.625, 0.5606, 0.25, 0.5837, 0.25, 0.5837, 0.3125, 0.5606, 0.3125, 0.5837, 0.25, 0.6048, 0.25, 0.6048, 0.3125, 0.5837, 0.3125, 0.5837, 0.3125, 0.6048, 0.3125, 0.6048, 0.375, 0.5837, 0.375, 0.5606, 0.3125, 0.5837, 0.3125, 0.5837, 0.375, 0.5606, 0.375, 0.5606, 0.375, 0.5837, 0.375, 0.5837, 0.4375, 0.5606, 0.4375, 0.5837, 0.375, 0.6048, 0.375, 0.6048, 0.4375, 0.5837, 0.4375, 0.5837, 0.4375, 0.6048, 0.4375, 0.6048, 0.5, 0.5837, 0.5, 0.5606, 0.4375, 0.5837, 0.4375, 0.5837, 0.5, 0.5606, 0.5, 0.5606, 0.625, 0.5837, 0.625, 0.5837, 0.6875, 0.5606, 0.6875, 0.5837, 0.625, 0.6048, 0.625, 0.6048, 0.6875, 0.5837, 0.6875, 0.5837, 0.6875, 0.6048, 0.6875, 0.6048, 0.75, 0.5837, 0.75, 0.5606, 0.6875, 0.5837, 0.6875, 0.5837, 0.75, 0.5606, 0.75, 0.5606, 0.125, 0.5837, 0.125, 0.5837, 0.1875, 0.5606, 0.1875, 0.5837, 0.125, 0.6048, 0.125, 0.6048, 0.1875, 0.5837, 0.1875, 0.5837, 0.1875, 0.6048, 0.1875, 0.6048, 0.25, 0.5837, 0.25, 0.5606, 0.1875, 0.5837, 0.1875, 0.5837, 0.25, 0.5606, 0.25, 0.5606, 0.875, 0.5837, 0.875, 0.5837, 0.9375, 0.5606, 0.9375, 0.5837, 0.875, 0.6048, 0.875, 0.6048, 0.9375, 0.5837, 0.9375, 0.5837, 0.9375, 0.6048, 0.9375, 0.6048, 1.0, 0.5837, 1.0, 0.5606, 0.9375, 0.5837, 0.9375, 0.5837, 1.0, 0.5606, 1.0, 0.5213, 0.9375, 0.5259, 0.9375, 0.5303, 0.9791, 0.5303, 1.0, 0.5213, 1.0, 0.5429, 0.875, 0.5606, 0.875, 0.5606, 0.9375, 0.5429, 0.9375, 0.5429, 0.9375, 0.5606, 0.9375, 0.5606, 1.0, 0.5429, 1.0, 0.5066, 0.875, 0.514, 0.875, 0.514, 0.9023, 0.5093, 0.9375, 0.5066, 0.9375, 0.5303, 0.125, 0.5429, 0.125, 0.5429, 0.1875, 0.5303, 0.1875, 0.5429, 0.125, 0.5606, 0.125, 0.5606, 0.1875, 0.5429, 0.1875, 0.5429, 0.1875, 0.5606, 0.1875, 0.5606, 0.25, 0.5429, 0.25, 0.5303, 0.1875, 0.5429, 0.1875, 0.5429, 0.25, 0.5303, 0.25, 0.5303, 0.625, 0.5429, 0.625, 0.5429, 0.6875, 0.5303, 0.6875, 0.5429, 0.625, 0.5606, 0.625, 0.5606, 0.6875, 0.5429, 0.6875, 0.5429, 0.6875, 0.5606, 0.6875, 0.5606, 0.75, 0.5429, 0.75, 0.5303, 0.6875, 0.5429, 0.6875, 0.5429, 0.75, 0.5303, 0.75, 0.5303, 0.375, 0.5429, 0.375, 0.5429, 0.4375, 0.5303, 0.4375, 0.5429, 0.375, 0.5606, 0.375, 0.5606, 0.4375, 0.5429, 0.4375, 0.5429, 0.4375, 0.5606, 0.4375, 0.5606, 0.5, 0.5429, 0.5, 0.5303, 0.4375, 0.5429, 0.4375, 0.5429, 0.5, 0.5303, 0.5, 0.5303, 0.25, 0.5429, 0.25, 0.5429, 0.3125, 0.5303, 0.3125, 0.5429, 0.25, 0.5606, 0.25, 0.5606, 0.3125, 0.5429, 0.3125, 0.5429, 0.3125, 0.5606, 0.3125, 0.5606, 0.375, 0.5429, 0.375, 0.5303, 0.3125, 0.5429, 0.3125, 0.5429, 0.375, 0.5303, 0.375, 0.5303, 0.5, 0.5429, 0.5, 0.5429, 0.5625, 0.5303, 0.5625, 0.5429, 0.5, 0.5606, 0.5, 0.5606, 0.5625, 0.5429, 0.5625, 0.5429, 0.5625, 0.5606, 0.5625, 0.5606, 0.625, 0.5429, 0.625, 0.5303, 0.5625, 0.5429, 0.5625, 0.5429, 0.625, 0.5303, 0.625, 0.5303, 0.0, 0.5429, 0.0, 0.5429, 0.0625, 0.5303, 0.0625, 0.5429, 0.0, 0.5606, 0.0, 0.5606, 0.0625, 0.5429, 0.0625, 0.5429, 0.0625, 0.5606, 0.0625, 0.5606, 0.125, 0.5429, 0.125, 0.5303, 0.0625, 0.5429, 0.0625, 0.5429, 0.125, 0.5303, 0.125, 0.5303, 0.8555, 0.5351, 0.8125, 0.5429, 0.8125, 0.5429, 0.875, 0.5303, 0.875, 0.5429, 0.75, 0.5606, 0.75, 0.5606, 0.8125, 0.5429, 0.8125, 0.5429, 0.8125, 0.5606, 0.8125, 0.5606, 0.875, 0.5429, 0.875, 0.5303, 0.875, 0.5429, 0.875, 0.5429, 0.9375, 0.5351, 0.9375, 0.5303, 0.8945, 0.3918, 0.75, 0.4114, 0.75, 0.4114, 0.8125, 0.3918, 0.8125, 0.4114, 0.75, 0.4334, 0.75, 0.4334, 0.8125, 0.4114, 0.8125, 0.4114, 0.8125, 0.4334, 0.8125, 0.4334, 0.875, 0.4114, 0.875, 0.3918, 0.8125, 0.4114, 0.8125, 0.4114, 0.875, 0.3918, 0.875, 0.3918, 0.875, 0.4114, 0.875, 0.4114, 0.9375, 0.3918, 0.9375, 0.4114, 0.875, 0.4334, 0.875, 0.4334, 0.9375, 0.4114, 0.9375, 0.4114, 0.9375, 0.4334, 0.9375, 0.4334, 1.0, 0.4114, 1.0, 0.3918, 0.9375, 0.4114, 0.9375, 0.4114, 1.0, 0.3918, 1.0, 0.3918, 0.0, 0.4114, 0.0, 0.4114, 0.0625, 0.3918, 0.0625, 0.4114, 0.0, 0.4334, 0.0, 0.4334, 0.0625, 0.4114, 0.0625, 0.4114, 0.0625, 0.4334, 0.0625, 0.4334, 0.125, 0.4114, 0.125, 0.3918, 0.0625, 0.4114, 0.0625, 0.4114, 0.125, 0.3918, 0.125, 0.3918, 0.125, 0.4114, 0.125, 0.4114, 0.1875, 0.3918, 0.1875, 0.4114, 0.125, 0.4334, 0.125, 0.4334, 0.1875, 0.4114, 0.1875, 0.4114, 0.1875, 0.4334, 0.1875, 0.4334, 0.25, 0.4114, 0.25, 0.3918, 0.1875, 0.4114, 0.1875, 0.4114, 0.25, 0.3918, 0.25, 0.3918, 0.5, 0.4114, 0.5, 0.4114, 0.5625, 0.3918, 0.5625, 0.4114, 0.5, 0.4334, 0.5, 0.4334, 0.5625, 0.4114, 0.5625, 0.4114, 0.5625, 0.4334, 0.5625, 0.4334, 0.625, 0.4114, 0.625, 0.3918, 0.5625, 0.4114, 0.5625, 0.4114, 0.625, 0.3918, 0.625, 0.3918, 0.625, 0.4114, 0.625, 0.4114, 0.6875, 0.3918, 0.6875, 0.4114, 0.625, 0.4334, 0.625, 0.4334, 0.6875, 0.4114, 0.6875, 0.4114, 0.6875, 0.4334, 0.6875, 0.4334, 0.75, 0.4114, 0.75, 0.3918, 0.6875, 0.4114, 0.6875, 0.4114, 0.75, 0.3918, 0.75, 0.3918, 0.25, 0.4114, 0.25, 0.4114, 0.3125, 0.3918, 0.3125, 0.4114, 0.25, 0.4334, 0.25, 0.4334, 0.3125, 0.4114, 0.3125, 0.4114, 0.3125, 0.4334, 0.3125, 0.4334, 0.375, 0.4114, 0.375, 0.3918, 0.3125, 0.4114, 0.3125, 0.4114, 0.375, 0.3918, 0.375, 0.3918, 0.375, 0.4114, 0.375, 0.4114, 0.4375, 0.3918, 0.4375, 0.4114, 0.375, 0.4334, 0.375, 0.4334, 0.4375, 0.4114, 0.4375, 0.4114, 0.4375, 0.4334, 0.4375, 0.4334, 0.5, 0.4114, 0.5, 0.3918, 0.4375, 0.4114, 0.4375, 0.4114, 0.5, 0.3918, 0.5, 0.5066, 0.8125, 0.5093, 0.8125, 0.514, 0.8477, 0.514, 0.875, 0.5066, 0.875, 0.5303, 0.75, 0.5429, 0.75, 0.5429, 0.8125, 0.5351, 0.8125, 0.5303, 0.7709, 0.514, 0.0, 0.5213, 0.0, 0.5213, 0.0625, 0.514, 0.0625, 0.5213, 0.0, 0.5303, 0.0, 0.5303, 0.0625, 0.5213, 0.0625, 0.5213, 0.0625, 0.5303, 0.0625, 0.5303, 0.125, 0.5213, 0.125, 0.514, 0.0625, 0.5213, 0.0625, 0.5213, 0.125, 0.514, 0.125, 0.514, 0.5, 0.5213, 0.5, 0.5213, 0.5625, 0.514, 0.5625, 0.5213, 0.5, 0.5303, 0.5, 0.5303, 0.5625, 0.5213, 0.5625, 0.5213, 0.5625, 0.5303, 0.5625, 0.5303, 0.625, 0.5213, 0.625, 0.514, 0.5625, 0.5213, 0.5625, 0.5213, 0.625, 0.514, 0.625, 0.514, 0.25, 0.5213, 0.25, 0.5213, 0.3125, 0.514, 0.3125, 0.5213, 0.25, 0.5303, 0.25, 0.5303, 0.3125, 0.5213, 0.3125, 0.5213, 0.3125, 0.5303, 0.3125, 0.5303, 0.375, 0.5213, 0.375, 0.514, 0.3125, 0.5213, 0.3125, 0.5213, 0.375, 0.514, 0.375, 0.514, 0.375, 0.5213, 0.375, 0.5213, 0.4375, 0.514, 0.4375, 0.5213, 0.375, 0.5303, 0.375, 0.5303, 0.4375, 0.5213, 0.4375, 0.5213, 0.4375, 0.5303, 0.4375, 0.5303, 0.5, 0.5213, 0.5, 0.514, 0.4375, 0.5213, 0.4375, 0.5213, 0.5, 0.514, 0.5, 0.514, 0.625, 0.5213, 0.625, 0.5213, 0.6875, 0.514, 0.6875, 0.5213, 0.625, 0.5303, 0.625, 0.5303, 0.6875, 0.5213, 0.6875, 0.5213, 0.6875, 0.5303, 0.6875, 0.5303, 0.75, 0.5213, 0.75, 0.514, 0.6875, 0.5213, 0.6875, 0.5213, 0.75, 0.514, 0.75, 0.514, 0.125, 0.5213, 0.125, 0.5213, 0.1875, 0.514, 0.1875, 0.5213, 0.125, 0.5303, 0.125, 0.5303, 0.1875, 0.5213, 0.1875, 0.5213, 0.1875, 0.5303, 0.1875, 0.5303, 0.25, 0.5213, 0.25, 0.514, 0.1875, 0.5213, 0.1875, 0.5213, 0.25, 0.514, 0.25, 0.5303, 0.9791, 0.5351, 0.9375, 0.5429, 0.9375, 0.5429, 1.0, 0.5303, 1.0, 0.5066, 0.75, 0.514, 0.75, 0.514, 0.7775, 0.5093, 0.8125, 0.5066, 0.8125, 0.4966, 0.875, 0.5066, 0.875, 0.5066, 0.9375, 0.4966, 0.9375, 0.5066, 0.9375, 0.5093, 0.9375, 0.514, 0.9725, 0.514, 1.0, 0.5066, 1.0, 0.514, 0.9725, 0.5185, 0.9375, 0.5213, 0.9375, 0.5213, 1.0, 0.514, 1.0, 0.4966, 0.9375, 0.5066, 0.9375, 0.5066, 1.0, 0.4966, 1.0, 0.4966, 0.125, 0.5066, 0.125, 0.5066, 0.1875, 0.4966, 0.1875, 0.5066, 0.125, 0.514, 0.125, 0.514, 0.1875, 0.5066, 0.1875, 0.5066, 0.1875, 0.514, 0.1875, 0.514, 0.25, 0.5066, 0.25, 0.4966, 0.1875, 0.5066, 0.1875, 0.5066, 0.25, 0.4966, 0.25, 0.4966, 0.625, 0.5066, 0.625, 0.5066, 0.6875, 0.4966, 0.6875, 0.5066, 0.625, 0.514, 0.625, 0.514, 0.6875, 0.5066, 0.6875, 0.5066, 0.6875, 0.514, 0.6875, 0.514, 0.75, 0.5066, 0.75, 0.4966, 0.6875, 0.5066, 0.6875, 0.5066, 0.75, 0.4966, 0.75, 0.4966, 0.375, 0.5066, 0.375, 0.5066, 0.4375, 0.4966, 0.4375, 0.5066, 0.375, 0.514, 0.375, 0.514, 0.4375, 0.5066, 0.4375, 0.5066, 0.4375, 0.514, 0.4375, 0.514, 0.5, 0.5066, 0.5, 0.4966, 0.4375, 0.5066, 0.4375, 0.5066, 0.5, 0.4966, 0.5, 0.4966, 0.25, 0.5066, 0.25, 0.5066, 0.3125, 0.4966, 0.3125, 0.5066, 0.25, 0.514, 0.25, 0.514, 0.3125, 0.5066, 0.3125, 0.5066, 0.3125, 0.514, 0.3125, 0.514, 0.375, 0.5066, 0.375, 0.4966, 0.3125, 0.5066, 0.3125, 0.5066, 0.375, 0.4966, 0.375, 0.4966, 0.5, 0.5066, 0.5, 0.5066, 0.5625, 0.4966, 0.5625, 0.5066, 0.5, 0.514, 0.5, 0.514, 0.5625, 0.5066, 0.5625, 0.5066, 0.5625, 0.514, 0.5625, 0.514, 0.625, 0.5066, 0.625, 0.4966, 0.5625, 0.5066, 0.5625, 0.5066, 0.625, 0.4966, 0.625, 0.4966, 0.0, 0.5066, 0.0, 0.5066, 0.0625, 0.4966, 0.0625, 0.5066, 0.0, 0.514, 0.0, 0.514, 0.0625, 0.5066, 0.0625, 0.5066, 0.0625, 0.514, 0.0625, 0.514, 0.125, 0.5066, 0.125, 0.4966, 0.0625, 0.5066, 0.0625, 0.5066, 0.125, 0.4966, 0.125, 0.4966, 0.75, 0.5066, 0.75, 0.5066, 0.8125, 0.4966, 0.8125, 0.514, 0.75, 0.5213, 0.75, 0.5213, 0.8125, 0.5185, 0.8125, 0.514, 0.7775, 0.5303, 0.875, 0.5303, 0.8945, 0.5303, 0.8945, 0.5303, 0.875, 0.4966, 0.8125, 0.5066, 0.8125, 0.5066, 0.875, 0.4966, 0.875, 0.4334, 0.75, 0.4512, 0.75, 0.4512, 0.8125, 0.4334, 0.8125, 0.4512, 0.75, 0.4667, 0.75, 0.4667, 0.8125, 0.4512, 0.8125, 0.4512, 0.8125, 0.4667, 0.8125, 0.4667, 0.875, 0.4512, 0.875, 0.4334, 0.8125, 0.4512, 0.8125, 0.4512, 0.875, 0.4334, 0.875, 0.4334, 0.875, 0.4512, 0.875, 0.4512, 0.9375, 0.4334, 0.9375, 0.4512, 0.875, 0.4667, 0.875, 0.4667, 0.9375, 0.4512, 0.9375, 0.4512, 0.9375, 0.4667, 0.9375, 0.4667, 1.0, 0.4512, 1.0, 0.4334, 0.9375, 0.4512, 0.9375, 0.4512, 1.0, 0.4334, 1.0, 0.4334, 0.0, 0.4512, 0.0, 0.4512, 0.0625, 0.4334, 0.0625, 0.4512, 0.0, 0.4667, 0.0, 0.4667, 0.0625, 0.4512, 0.0625, 0.4512, 0.0625, 0.4667, 0.0625, 0.4667, 0.125, 0.4512, 0.125, 0.4334, 0.0625, 0.4512, 0.0625, 0.4512, 0.125, 0.4334, 0.125, 0.4334, 0.125, 0.4512, 0.125, 0.4512, 0.1875, 0.4334, 0.1875, 0.4512, 0.125, 0.4667, 0.125, 0.4667, 0.1875, 0.4512, 0.1875, 0.4512, 0.1875, 0.4667, 0.1875, 0.4667, 0.25, 0.4512, 0.25, 0.4334, 0.1875, 0.4512, 0.1875, 0.4512, 0.25, 0.4334, 0.25, 0.4334, 0.5, 0.4512, 0.5, 0.4512, 0.5625, 0.4334, 0.5625, 0.4512, 0.5, 0.4667, 0.5, 0.4667, 0.5625, 0.4512, 0.5625, 0.4512, 0.5625, 0.4667, 0.5625, 0.4667, 0.625, 0.4512, 0.625, 0.4334, 0.5625, 0.4512, 0.5625, 0.4512, 0.625, 0.4334, 0.625, 0.4334, 0.625, 0.4512, 0.625, 0.4512, 0.6875, 0.4334, 0.6875, 0.4512, 0.625, 0.4667, 0.625, 0.4667, 0.6875, 0.4512, 0.6875, 0.4512, 0.6875, 0.4667, 0.6875, 0.4667, 0.75, 0.4512, 0.75, 0.4334, 0.6875, 0.4512, 0.6875, 0.4512, 0.75, 0.4334, 0.75, 0.4334, 0.25, 0.4512, 0.25, 0.4512, 0.3125, 0.4334, 0.3125, 0.4512, 0.25, 0.4667, 0.25, 0.4667, 0.3125, 0.4512, 0.3125, 0.4512, 0.3125, 0.4667, 0.3125, 0.4667, 0.375, 0.4512, 0.375, 0.4334, 0.3125, 0.4512, 0.3125, 0.4512, 0.375, 0.4334, 0.375, 0.4334, 0.375, 0.4512, 0.375, 0.4512, 0.4375, 0.4334, 0.4375, 0.4512, 0.375, 0.4667, 0.375, 0.4667, 0.4375, 0.4512, 0.4375, 0.4512, 0.4375, 0.4667, 0.4375, 0.4667, 0.5, 0.4512, 0.5, 0.4334, 0.4375, 0.4512, 0.4375, 0.4512, 0.5, 0.4334, 0.5, 0.375, 0.375, 0.3807, 0.375, 0.3803, 0.4371, 0.3724, 0.4349, 0.3807, 0.375, 0.3918, 0.375, 0.3918, 0.4375, 0.3803, 0.4371, 0.3803, 0.4371, 0.3918, 0.4375, 0.3918, 0.5, 0.3786, 0.4983, 0.3724, 0.4349, 0.3803, 0.4371, 0.3786, 0.4983, 0.3542, 0.4792, 0.375, 0.25, 0.3807, 0.25, 0.3807, 0.3125, 0.375, 0.3125, 0.3807, 0.25, 0.3918, 0.25, 0.3918, 0.3125, 0.3807, 0.3125, 0.3807, 0.3125, 0.3918, 0.3125, 0.3918, 0.375, 0.3807, 0.375, 0.375, 0.3125, 0.3807, 0.3125, 0.3807, 0.375, 0.375, 0.375, 0.3558, 0.625, 0.3783, 0.625, 0.3783, 0.6879, 0.3556, 0.6892, 0.3783, 0.625, 0.3918, 0.625, 0.3918, 0.6875, 0.3783, 0.6879, 0.3783, 0.6879, 0.3918, 0.6875, 0.3918, 0.75, 0.3786, 0.7517, 0.3556, 0.6892, 0.3783, 0.6879, 0.3786, 0.7517, 0.3542, 0.7708, 0.3542, 0.4792, 0.3786, 0.4983, 0.3783, 0.5621, 0.3556, 0.5608, 0.3786, 0.4983, 0.3918, 0.5, 0.3918, 0.5625, 0.3783, 0.5621, 0.3783, 0.5621, 0.3918, 0.5625, 0.3918, 0.625, 0.3783, 0.625, 0.3556, 0.5608, 0.3783, 0.5621, 0.3783, 0.625, 0.3558, 0.625, 0.375, 0.125, 0.3807, 0.125, 0.3807, 0.1875, 0.375, 0.1875, 0.3807, 0.125, 0.3918, 0.125, 0.3918, 0.1875, 0.3807, 0.1875, 0.3807, 0.1875, 0.3918, 0.1875, 0.3918, 0.25, 0.3807, 0.25, 0.375, 0.1875, 0.3807, 0.1875, 0.3807, 0.25, 0.375, 0.25, 0.375, 0.0, 0.3807, 0.0, 0.3807, 0.0625, 0.375, 0.0625, 0.3807, 0.0, 0.3918, 0.0, 0.3918, 0.0625, 0.3807, 0.0625, 0.3807, 0.0625, 0.3918, 0.0625, 0.3918, 0.125, 0.3807, 0.125, 0.375, 0.0625, 0.3807, 0.0625, 0.3807, 0.125, 0.375, 0.125, 0.375, 0.875, 0.3807, 0.875, 0.3807, 0.9375, 0.375, 0.9375, 0.3807, 0.875, 0.3918, 0.875, 0.3918, 0.9375, 0.3807, 0.9375, 0.3807, 0.9375, 0.3918, 0.9375, 0.3918, 1.0, 0.3807, 1.0, 0.375, 0.9375, 0.3807, 0.9375, 0.3807, 1.0, 0.375, 1.0, 0.3542, 0.7708, 0.3786, 0.7517, 0.3803, 0.8129, 0.3724, 0.8151, 0.3786, 0.7517, 0.3918, 0.75, 0.3918, 0.8125, 0.3803, 0.8129, 0.3803, 0.8129, 0.3918, 0.8125, 0.3918, 0.875, 0.3807, 0.875, 0.3724, 0.8151, 0.3803, 0.8129, 0.3807, 0.875, 0.375, 0.875, 0.5259, 0.8125, 0.5303, 0.7709, 0.5351, 0.8125, 0.5303, 0.8555, 0.5303, 0.8945, 0.5351, 0.9375, 0.5303, 0.9791, 0.5259, 0.9375, 0.5185, 0.9375, 0.514, 0.9725, 0.5093, 0.9375, 0.514, 0.9023, 0.514, 0.8477, 0.5093, 0.8125, 0.514, 0.7775, 0.5185, 0.8125, 0.5213, 0.75, 0.5303, 0.75, 0.5303, 0.7709, 0.5259, 0.8125, 0.5213, 0.8125, 0.5292, 0.8902, 0.5292, 0.8902, 0.5292, 0.875, 0.5292, 0.875, 0.5213, 0.9375, 0.5185, 0.9375, 0.5185, 0.9375, 0.5213, 0.9375, 0.5259, 0.8125, 0.5303, 0.8555, 0.5303, 0.8555, 0.5259, 0.8125, 0.5213, 0.8125, 0.5259, 0.8125, 0.5259, 0.8125, 0.5213, 0.8125, 0.514, 0.9023, 0.514, 0.875, 0.514, 0.875, 0.514, 0.9023, 0.514, 0.875, 0.514, 0.8477, 0.514, 0.8477, 0.514, 0.875, 0.5303, 0.8945, 0.5259, 0.9375, 0.5259, 0.9375, 0.5303, 0.8945, 0.5185, 0.9375, 0.514, 0.9023, 0.514, 0.9023, 0.5185, 0.9375, 0.5259, 0.9375, 0.5213, 0.9375, 0.5213, 0.9375, 0.5259, 0.9375, 0.514, 0.8477, 0.5185, 0.8125, 0.5185, 0.8125, 0.514, 0.8477, 0.5303, 0.8555, 0.5303, 0.875, 0.5303, 0.875, 0.5303, 0.8555, 0.5185, 0.8125, 0.5213, 0.8125, 0.5213, 0.8125, 0.5185, 0.8125, 0.5292, 0.8598, 0.5254, 0.8225, 0.5259, 0.8125, 0.5303, 0.8555, 0.5254, 0.9275, 0.5292, 0.8902, 0.5303, 0.8945, 0.5259, 0.9375, 0.5151, 0.8984, 0.5189, 0.9283, 0.5185, 0.9375, 0.514, 0.9023, 0.5189, 0.8217, 0.5151, 0.8516, 0.514, 0.8477, 0.5185, 0.8125, 0.5254, 0.8225, 0.5212, 0.8219, 0.5213, 0.8125, 0.5259, 0.8125, 0.5292, 0.875, 0.5292, 0.8598, 0.5303, 0.8555, 0.5303, 0.875, 0.5292, 0.8902, 0.5292, 0.875, 0.5303, 0.875, 0.5303, 0.8945, 0.5212, 0.9281, 0.5254, 0.9275, 0.5259, 0.9375, 0.5213, 0.9375, 0.515, 0.875, 0.5151, 0.8984, 0.514, 0.9023, 0.514, 0.875, 0.5189, 0.9283, 0.5212, 0.9281, 0.5213, 0.9375, 0.5185, 0.9375, 0.5212, 0.8219, 0.5189, 0.8217, 0.5185, 0.8125, 0.5213, 0.8125, 0.5151, 0.8516, 0.515, 0.875, 0.514, 0.875, 0.514, 0.8477, 0.5189, 0.9283, 0.5189, 0.9283, 0.5212, 0.9281, 0.5212, 0.9281, 0.5189, 0.8217, 0.5189, 0.8217, 0.5151, 0.8516, 0.5151, 0.8516, 0.5212, 0.8219, 0.5212, 0.8219, 0.5189, 0.8217, 0.5189, 0.8217, 0.5212, 0.9281, 0.5212, 0.9281, 0.5254, 0.9275, 0.5254, 0.9275, 0.5254, 0.8225, 0.5254, 0.8225, 0.5212, 0.8219, 0.5212, 0.8219, 0.5151, 0.8516, 0.5151, 0.8516, 0.515, 0.875, 0.515, 0.875, 0.5254, 0.9275, 0.5254, 0.9275, 0.5292, 0.8902, 0.5292, 0.8902, 0.5151, 0.8984, 0.515, 0.875, 0.515, 0.875, 0.5151, 0.8984, 0.5292, 0.875, 0.5292, 0.875, 0.5292, 0.8598, 0.5292, 0.8598, 0.5151, 0.8984, 0.5151, 0.8984, 0.5189, 0.9283, 0.5189, 0.9283, 0.5292, 0.8598, 0.5292, 0.875, 0.5292, 0.8902, 0.5254, 0.9275, 0.5212, 0.9281, 0.5189, 0.9283, 0.5151, 0.8984, 0.515, 0.875, 0.5151, 0.8516, 0.5189, 0.8217, 0.5212, 0.8219, 0.5254, 0.8225, 0.5292, 0.8598, 0.5292, 0.8598, 0.5254, 0.8225, 0.5254, 0.8225])
me_cube.materials.append(mat_material)
me_cube.use_remesh_preserve_volume = False
me_cube.use_remesh_preserve_attributes = False
me_cube.use_mirror_vertex_groups = False
me_cube.update()
me_cube_001 = bpy.data.meshes.new('Cube.001')
me_cube_001.from_pydata([], [], [])
_uv = me_cube_001.uv_layers.new(name='UVMap')
_uv.uv.foreach_set('vector', [])
me_cube_001.use_remesh_fix_poles = True
me_cube_001.use_remesh_preserve_attributes = False
me_cube_001.use_mirror_vertex_groups = False
me_cube_001.update()
me_cube_002 = bpy.data.meshes.new('Cube.002')
me_cube_002.from_pydata([(-0.3174, 0.02564, 0.08771), (-0.3174, -0.02564, 0.08771), (-0.7259, -0.01399, -1.259), (-0.7259, 0.01399, -1.259), (-0.547, -0.02564, 0.08771), (-0.547, 0.02564, 0.08771), (-0.8726, 0.04532, -0.7348), (-0.8726, -0.04532, -0.7348), (-0.3174, -0.04532, -0.7348), (-0.3174, 0.04532, -0.7348), (-0.7259, 0.04532, -0.7348), (-0.7259, -0.04532, -0.7348), (-0.5216, 0.04532, -0.7348), (-0.5216, -0.04532, -0.7348), (-0.8631, -0.0384, -0.9094), (-0.8062, -0.02564, -1.084), (-0.5262, -0.0384, -0.9094), (-0.6449, -0.02564, -1.084), (-0.5262, 0.0384, -0.9094), (-0.6449, 0.02564, -1.084), (-0.7259, 0.0384, -0.9094), (-0.7259, 0.02564, -1.084), (-0.7259, -0.0384, -0.9094), (-0.7259, -0.02564, -1.084), (-0.5876, 0.0384, -0.9094), (-0.6931, 0.02564, -1.084), (-0.5876, -0.0384, -0.9094), (-0.6931, -0.02564, -1.084), (-0.8062, 0.02564, -1.084), (-0.8631, 0.0384, -0.9094), (-0.8631, 0.05558, -0.5292), (-0.8283, 0.04802, -0.3235), (-0.7365, 0.038, -0.1179), (-0.7365, -0.038, -0.1179), (-0.8283, -0.04802, -0.3235), (-0.8631, -0.05558, -0.5292), (-0.3174, -0.038, -0.1179), (-0.3174, -0.05558, -0.5292), (-0.3174, 0.038, -0.1179), (-0.3174, 0.04802, -0.3235), (-0.3174, 0.05558, -0.5292), (-0.6436, 0.038, -0.1179), (-0.7259, 0.05558, -0.5292), (-0.6436, -0.038, -0.1179), (-0.7259, -0.04802, -0.3235), (-0.7259, -0.05558, -0.5292), (-0.5216, 0.038, -0.1179), (-0.5216, 0.04802, -0.3235), (-0.5216, 0.05558, -0.5292), (-0.5216, -0.038, -0.1179), (-0.5216, -0.04802, -0.3235), (-0.5216, -0.05558, -0.5292), (-0.3174, 5.96e-08, 0.08771), (-0.7259, 5.96e-08, -1.259), (-0.547, 5.96e-08, 0.08771), (-0.3174, 5.96e-08, -0.7348), (-0.8726, 5.96e-08, -0.7348), (-0.8062, 5.96e-08, -1.084), (-0.8631, 5.96e-08, -0.9094), (-0.6449, 5.96e-08, -1.084), (-0.5262, 5.96e-08, -0.9094), (-0.3174, 5.96e-08, -0.5292), (-0.3174, 5.96e-08, -0.1179), (-0.8631, 5.96e-08, -0.5292), (-0.7365, 5.96e-08, -0.1179), (-0.3174, -0.04802, -0.3235), (-0.7259, 0.04802, -0.3235), (-0.3174, 5.96e-08, -0.3235), (-0.8283, 5.96e-08, -0.3235)], [], [(64, 54, 4, 33), (49, 4, 1, 36), (62, 52, 0, 38), (41, 5, 32), (46, 5, 41), (33, 4, 43), (38, 0, 5, 46), (52, 54, 5, 0), (43, 4, 49), (22, 11, 13, 26), (18, 9, 12, 24), (14, 7, 11, 22), (24, 12, 10, 20), (20, 10, 6, 29), (60, 55, 9, 18), (26, 13, 8, 16), (58, 56, 7, 14), (53, 57, 15, 2), (57, 58, 14, 15), (2, 27, 17), (27, 26, 16, 17), (53, 59, 19, 3), (59, 60, 18, 19), (3, 21, 28), (21, 20, 29, 28), (3, 25, 21), (25, 24, 20, 21), (2, 15, 23), (15, 14, 22, 23), (3, 19, 25), (19, 18, 24, 25), (2, 23, 27), (23, 22, 26, 27), (11, 45, 51, 13), (45, 44, 50, 51), (44, 43, 49, 50), (9, 40, 48, 12), (40, 39, 47, 48), (39, 38, 46, 47), (7, 35, 45, 11), (35, 34, 44, 45), (34, 33, 43, 44), (12, 48, 42, 10), (48, 47, 66, 42), (47, 46, 41, 66), (10, 42, 30, 6), (42, 66, 31, 30), (66, 41, 32, 31), (55, 61, 40, 9), (61, 67, 39, 40), (67, 62, 38, 39), (13, 51, 37, 8), (51, 50, 65, 37), (50, 49, 36, 65), (56, 63, 35, 7), (63, 68, 34, 35), (68, 64, 33, 34), (31, 32, 64, 68), (30, 31, 68, 63), (6, 30, 63, 56), (65, 36, 62, 67), (37, 65, 67, 61), (8, 37, 61, 55), (17, 16, 60, 59), (2, 17, 59, 53), (28, 29, 58, 57), (3, 28, 57, 53), (29, 6, 56, 58), (16, 8, 55, 60), (1, 4, 54, 52), (36, 1, 52, 62), (32, 5, 54, 64)])
_uv = me_cube_002.uv_layers.new(name='UVMap')
_uv.uv.foreach_set('vector', [0.5868, 0.125, 0.625, 0.125, 0.625, 0.25, 0.5868, 0.25, 0.5868, 0.408, 0.625, 0.408, 0.625, 0.5, 0.5868, 0.5, 0.5868, 0.625, 0.625, 0.625, 0.625, 0.75, 0.5868, 0.75, 0.5868, 0.9339, 0.625, 1.0, 0.5868, 1.0, 0.5868, 0.842, 0.625, 0.9339, 0.5868, 0.9339, 0.5868, 0.25, 0.625, 0.3161, 0.5868, 0.3161, 0.5868, 0.75, 0.625, 0.75, 0.625, 0.842, 0.5868, 0.842, 0.625, 0.625, 0.717, 0.625, 0.717, 0.75, 0.625, 0.75, 0.5868, 0.3161, 0.625, 0.408, 0.5868, 0.408, 0.4399, 0.3161, 0.4723, 0.3161, 0.4723, 0.408, 0.4399, 0.408, 0.4399, 0.75, 0.4723, 0.75, 0.4723, 0.842, 0.4399, 0.842, 0.4399, 0.25, 0.4723, 0.25, 0.4723, 0.3161, 0.4399, 0.3161, 0.4399, 0.842, 0.4723, 0.842, 0.4723, 0.9339, 0.4399, 0.9339, 0.4399, 0.9339, 0.4723, 0.9339, 0.4723, 1.0, 0.4399, 1.0, 0.4399, 0.625, 0.4723, 0.625, 0.4723, 0.75, 0.4399, 0.75, 0.4399, 0.408, 0.4723, 0.408, 0.4723, 0.5, 0.4399, 0.5, 0.4399, 0.125, 0.4723, 0.125, 0.4723, 0.25, 0.4399, 0.25, 0.375, 0.125, 0.4074, 0.125, 0.4074, 0.25, 0.375, 0.25, 0.4074, 0.125, 0.4399, 0.125, 0.4399, 0.25, 0.4074, 0.25, 0.375, 0.408, 0.4074, 0.408, 0.4074, 0.5, 0.4074, 0.408, 0.4399, 0.408, 0.4399, 0.5, 0.4074, 0.5, 0.357, 0.5971, 0.4074, 0.625, 0.4074, 0.75, 0.375, 0.75, 0.4074, 0.625, 0.4399, 0.625, 0.4399, 0.75, 0.4074, 0.75, 0.375, 0.9339, 0.4074, 0.9339, 0.4074, 1.0, 0.4074, 0.9339, 0.4399, 0.9339, 0.4399, 1.0, 0.4074, 1.0, 0.375, 0.842, 0.4074, 0.842, 0.4074, 0.9339, 0.4074, 0.842, 0.4399, 0.842, 0.4399, 0.9339, 0.4074, 0.9339, 0.375, 0.25, 0.4074, 0.25, 0.4074, 0.3161, 0.4074, 0.25, 0.4399, 0.25, 0.4399, 0.3161, 0.4074, 0.3161, 0.375, 0.75, 0.4074, 0.75, 0.4074, 0.842, 0.4074, 0.75, 0.4399, 0.75, 0.4399, 0.842, 0.4074, 0.842, 0.375, 0.3161, 0.4074, 0.3161, 0.4074, 0.408, 0.4074, 0.3161, 0.4399, 0.3161, 0.4399, 0.408, 0.4074, 0.408, 0.4723, 0.3161, 0.5105, 0.3161, 0.5105, 0.408, 0.4723, 0.408, 0.5105, 0.3161, 0.5486, 0.3161, 0.5486, 0.408, 0.5105, 0.408, 0.5486, 0.3161, 0.5868, 0.3161, 0.5868, 0.408, 0.5486, 0.408, 0.4723, 0.75, 0.5105, 0.75, 0.5105, 0.842, 0.4723, 0.842, 0.5105, 0.75, 0.5486, 0.75, 0.5486, 0.842, 0.5105, 0.842, 0.5486, 0.75, 0.5868, 0.75, 0.5868, 0.842, 0.5486, 0.842, 0.4723, 0.25, 0.5105, 0.25, 0.5105, 0.3161, 0.4723, 0.3161, 0.5105, 0.25, 0.5486, 0.25, 0.5486, 0.3161, 0.5105, 0.3161, 0.5486, 0.25, 0.5868, 0.25, 0.5868, 0.3161, 0.5486, 0.3161, 0.4723, 0.842, 0.5105, 0.842, 0.5105, 0.9339, 0.4723, 0.9339, 0.5105, 0.842, 0.5486, 0.842, 0.5486, 0.9339, 0.5105, 0.9339, 0.5486, 0.842, 0.5868, 0.842, 0.5868, 0.9339, 0.5486, 0.9339, 0.4723, 0.9339, 0.5105, 0.9339, 0.5105, 1.0, 0.4723, 1.0, 0.5105, 0.9339, 0.5486, 0.9339, 0.5486, 1.0, 0.5105, 1.0, 0.5486, 0.9339, 0.5868, 0.9339, 0.5868, 1.0, 0.5486, 1.0, 0.4723, 0.625, 0.5105, 0.625, 0.5105, 0.75, 0.4723, 0.75, 0.5105, 0.625, 0.5486, 0.625, 0.5486, 0.75, 0.5105, 0.75, 0.5486, 0.625, 0.5868, 0.625, 0.5868, 0.75, 0.5486, 0.75, 0.4723, 0.408, 0.5105, 0.408, 0.5105, 0.5, 0.4723, 0.5, 0.5105, 0.408, 0.5486, 0.408, 0.5486, 0.5, 0.5105, 0.5, 0.5486, 0.408, 0.5868, 0.408, 0.5868, 0.5, 0.5486, 0.5, 0.4723, 0.125, 0.5105, 0.125, 0.5105, 0.25, 0.4723, 0.25, 0.5105, 0.125, 0.5486, 0.125, 0.5486, 0.25, 0.5105, 0.25, 0.5486, 0.125, 0.5868, 0.125, 0.5868, 0.25, 0.5486, 0.25, 0.5486, 0.0, 0.5868, 0.0, 0.5868, 0.125, 0.5486, 0.125, 0.5105, 0.0, 0.5486, 0.0, 0.5486, 0.125, 0.5105, 0.125, 0.4723, 0.0, 0.5105, 0.0, 0.5105, 0.125, 0.4723, 0.125, 0.5486, 0.5, 0.5868, 0.5, 0.5868, 0.625, 0.5486, 0.625, 0.5105, 0.5, 0.5486, 0.5, 0.5486, 0.625, 0.5105, 0.625, 0.4723, 0.5, 0.5105, 0.5, 0.5105, 0.625, 0.4723, 0.625, 0.4074, 0.5, 0.4399, 0.5, 0.4399, 0.625, 0.4074, 0.625, 0.3389, 0.4441, 0.4074, 0.5, 0.4074, 0.625, 0.357, 0.5971, 0.4074, 0.0, 0.4399, 0.0, 0.4399, 0.125, 0.4074, 0.125, 0.375, 0.0, 0.4074, 0.0, 0.4074, 0.125, 0.375, 0.125, 0.4399, 0.0, 0.4723, 0.0, 0.4723, 0.125, 0.4399, 0.125, 0.4399, 0.5, 0.4723, 0.5, 0.4723, 0.625, 0.4399, 0.625, 0.625, 0.5, 0.717, 0.5, 0.717, 0.625, 0.625, 0.625, 0.5868, 0.5, 0.625, 0.5, 0.625, 0.625, 0.5868, 0.625, 0.5868, 0.0, 0.625, 0.0, 0.625, 0.125, 0.5868, 0.125])
me_cube_002.use_remesh_fix_poles = True
me_cube_002.use_remesh_preserve_attributes = False
me_cube_002.use_mirror_vertex_groups = False
me_cube_002.update()
me_cube_003 = bpy.data.meshes.new('Cube.003')
me_cube_003.from_pydata([(0.04611, 0.3092, -0.7348), (0.04611, 0.5134, -0.7348), (0.05637, 0.3092, -0.5292), (0.0007948, 0.3092, -0.7348), (0.0392, 0.518, -0.9094), (0.02644, 0.6367, -1.084), (0.0007948, 0.518, -0.9094), (0.0392, 0.5793, -0.9094), (0.02644, 0.6848, -1.084), (0.0392, 0.7176, -0.9094), (0.04611, 0.7176, -0.7348), (0.02644, 0.7176, -1.084), (0.0392, 0.8549, -0.9094), (0.04611, 0.8644, -0.7348), (0.02644, 0.7979, -1.084), (0.0007948, 0.8549, -0.9094), (-0.03761, 0.8549, -0.9094), (0.0007948, 0.7979, -1.084), (0.0007948, 0.8644, -0.7348), (-0.04452, 0.8644, -0.7348), (0.0007948, 0.8549, -0.5292), (-0.05478, 0.8549, -0.5292), (0.05637, 0.8549, -0.5292), (0.0007948, 0.8201, -0.3235), (-0.04722, 0.8201, -0.3235), (0.04881, 0.8201, -0.3235), (0.0007948, 0.7283, -0.1179), (-0.03721, 0.7283, -0.1179), (0.0388, 0.7283, -0.1179), (0.0007948, 0.5387, 0.08771), (0.02644, 0.5387, 0.08771), (-0.02485, 0.5387, 0.08771), (0.0007948, 0.3092, 0.08771), (0.02644, 0.3092, 0.08771), (-0.02485, 0.3092, 0.08771), (0.0007948, 0.3092, -0.1179), (0.0388, 0.3092, -0.1179), (-0.03721, 0.3092, -0.1179), (0.0007948, 0.3092, -0.3235), (-0.04722, 0.3092, -0.3235), (0.04881, 0.3092, -0.3235), (0.0007948, 0.3092, -0.5292), (-0.05478, 0.3092, -0.5292), (-0.04452, 0.3092, -0.7348), (-0.05478, 0.5134, -0.5292), (-0.04452, 0.5134, -0.7348), (-0.04722, 0.5134, -0.3235), (-0.05478, 0.7176, -0.5292), (-0.04452, 0.7176, -0.7348), (-0.04722, 0.7176, -0.3235), (-0.03721, 0.6353, -0.1179), (-0.03721, 0.5134, -0.1179), (-0.03761, 0.7176, -0.9094), (-0.02485, 0.7176, -1.084), (-0.03761, 0.5793, -0.9094), (-0.02485, 0.6848, -1.084), (-0.03761, 0.518, -0.9094), (-0.02485, 0.6367, -1.084), (-0.01319, 0.7176, -1.259), (0.0007948, 0.6367, -1.084), (0.0007948, 0.7176, -1.259), (0.01478, 0.7176, -1.259), (-0.02485, 0.7979, -1.084), (0.04881, 0.5134, -0.3235), (0.0388, 0.5134, -0.1179), (0.05637, 0.5134, -0.5292), (0.04881, 0.7176, -0.3235), (0.0388, 0.6353, -0.1179), (0.05637, 0.7176, -0.5292)], [], [(0, 2, 65, 1), (4, 0, 1, 7), (3, 41, 2, 0), (6, 3, 0, 4), (5, 4, 7, 8), (59, 6, 4, 5), (7, 1, 10, 9), (8, 7, 9, 11), (9, 10, 13, 12), (11, 9, 12, 14), (12, 13, 18, 15), (14, 12, 15, 17), (17, 15, 16, 62), (15, 18, 19, 16), (18, 20, 21, 19), (13, 22, 20, 18), (20, 23, 24, 21), (22, 25, 23, 20), (23, 26, 27, 24), (25, 28, 26, 23), (26, 29, 31, 27), (28, 30, 29, 26), (32, 29, 30, 33), (34, 31, 29, 32), (35, 32, 33, 36), (37, 34, 32, 35), (38, 35, 36, 40), (39, 37, 35, 38), (42, 39, 38, 41), (41, 38, 40, 2), (43, 42, 41, 3), (45, 44, 42, 43), (44, 46, 39, 42), (48, 47, 44, 45), (47, 49, 46, 44), (19, 21, 47, 48), (21, 24, 49, 47), (24, 27, 50, 49), (49, 50, 51, 46), (50, 31, 51), (27, 31, 50), (51, 31, 34, 37), (46, 51, 37, 39), (16, 19, 48, 52), (52, 48, 45, 54), (53, 52, 54, 55), (62, 16, 52, 53), (54, 45, 43, 56), (55, 54, 56, 57), (56, 43, 3, 6), (57, 56, 6, 59), (58, 57, 59, 60), (58, 55, 57), (60, 59, 5, 61), (61, 14, 17, 60), (60, 17, 62, 58), (61, 8, 11), (61, 11, 14), (61, 5, 8), (58, 53, 55), (58, 62, 53), (40, 36, 64, 63), (2, 40, 63, 65), (63, 64, 67, 66), (65, 63, 66, 68), (66, 67, 28, 25), (68, 66, 25, 22), (10, 68, 22, 13), (1, 65, 68, 10), (64, 30, 67), (67, 30, 28), (36, 33, 30, 64)])
_uv = me_cube_003.uv_layers.new(name='UVMap')
_uv.uv.foreach_set('vector', [0.4723, 0.75, 0.5105, 0.75, 0.5105, 0.842, 0.4723, 0.842, 0.4399, 0.75, 0.4723, 0.75, 0.4723, 0.842, 0.4399, 0.842, 0.4723, 0.625, 0.5105, 0.625, 0.5105, 0.75, 0.4723, 0.75, 0.4399, 0.625, 0.4723, 0.625, 0.4723, 0.75, 0.4399, 0.75, 0.4074, 0.75, 0.4399, 0.75, 0.4399, 0.842, 0.4074, 0.842, 0.4074, 0.625, 0.4399, 0.625, 0.4399, 0.75, 0.4074, 0.75, 0.4399, 0.842, 0.4723, 0.842, 0.4723, 0.9339, 0.4399, 0.9339, 0.4074, 0.842, 0.4399, 0.842, 0.4399, 0.9339, 0.4074, 0.9339, 0.4399, 0.9339, 0.4723, 0.9339, 0.4723, 1.0, 0.4399, 1.0, 0.4074, 0.9339, 0.4399, 0.9339, 0.4399, 1.0, 0.4074, 1.0, 0.4399, 0.0, 0.4723, 0.0, 0.4723, 0.125, 0.4399, 0.125, 0.4074, 0.0, 0.4399, 0.0, 0.4399, 0.125, 0.4074, 0.125, 0.4074, 0.125, 0.4399, 0.125, 0.4399, 0.25, 0.4074, 0.25, 0.4399, 0.125, 0.4723, 0.125, 0.4723, 0.25, 0.4399, 0.25, 0.4723, 0.125, 0.5105, 0.125, 0.5105, 0.25, 0.4723, 0.25, 0.4723, 0.0, 0.5105, 0.0, 0.5105, 0.125, 0.4723, 0.125, 0.5105, 0.125, 0.5486, 0.125, 0.5486, 0.25, 0.5105, 0.25, 0.5105, 0.0, 0.5486, 0.0, 0.5486, 0.125, 0.5105, 0.125, 0.5486, 0.125, 0.5868, 0.125, 0.5868, 0.25, 0.5486, 0.25, 0.5486, 0.0, 0.5868, 0.0, 0.5868, 0.125, 0.5486, 0.125, 0.5868, 0.125, 0.625, 0.125, 0.625, 0.25, 0.5868, 0.25, 0.5868, 0.0, 0.625, 0.0, 0.625, 0.125, 0.5868, 0.125, 0.625, 0.625, 0.717, 0.625, 0.717, 0.75, 0.625, 0.75, 0.625, 0.5, 0.717, 0.5, 0.717, 0.625, 0.625, 0.625, 0.5868, 0.625, 0.625, 0.625, 0.625, 0.75, 0.5868, 0.75, 0.5868, 0.5, 0.625, 0.5, 0.625, 0.625, 0.5868, 0.625, 0.5486, 0.625, 0.5868, 0.625, 0.5868, 0.75, 0.5486, 0.75, 0.5486, 0.5, 0.5868, 0.5, 0.5868, 0.625, 0.5486, 0.625, 0.5105, 0.5, 0.5486, 0.5, 0.5486, 0.625, 0.5105, 0.625, 0.5105, 0.625, 0.5486, 0.625, 0.5486, 0.75, 0.5105, 0.75, 0.4723, 0.5, 0.5105, 0.5, 0.5105, 0.625, 0.4723, 0.625, 0.4723, 0.408, 0.5105, 0.408, 0.5105, 0.5, 0.4723, 0.5, 0.5105, 0.408, 0.5486, 0.408, 0.5486, 0.5, 0.5105, 0.5, 0.4723, 0.3161, 0.5105, 0.3161, 0.5105, 0.408, 0.4723, 0.408, 0.5105, 0.3161, 0.5486, 0.3161, 0.5486, 0.408, 0.5105, 0.408, 0.4723, 0.25, 0.5105, 0.25, 0.5105, 0.3161, 0.4723, 0.3161, 0.5105, 0.25, 0.5486, 0.25, 0.5486, 0.3161, 0.5105, 0.3161, 0.5486, 0.25, 0.5868, 0.25, 0.5868, 0.3161, 0.5486, 0.3161, 0.5486, 0.3161, 0.5868, 0.3161, 0.5868, 0.408, 0.5486, 0.408, 0.5868, 0.3161, 0.625, 0.408, 0.5868, 0.408, 0.5868, 0.25, 0.625, 0.3161, 0.5868, 0.3161, 0.5868, 0.408, 0.625, 0.408, 0.625, 0.5, 0.5868, 0.5, 0.5486, 0.408, 0.5868, 0.408, 0.5868, 0.5, 0.5486, 0.5, 0.4399, 0.25, 0.4723, 0.25, 0.4723, 0.3161, 0.4399, 0.3161, 0.4399, 0.3161, 0.4723, 0.3161, 0.4723, 0.408, 0.4399, 0.408, 0.4074, 0.3161, 0.4399, 0.3161, 0.4399, 0.408, 0.4074, 0.408, 0.4074, 0.25, 0.4399, 0.25, 0.4399, 0.3161, 0.4074, 0.3161, 0.4399, 0.408, 0.4723, 0.408, 0.4723, 0.5, 0.4399, 0.5, 0.4074, 0.408, 0.4399, 0.408, 0.4399, 0.5, 0.4074, 0.5, 0.4399, 0.5, 0.4723, 0.5, 0.4723, 0.625, 0.4399, 0.625, 0.4074, 0.5, 0.4399, 0.5, 0.4399, 0.625, 0.4074, 0.625, 0.3389, 0.4441, 0.4074, 0.5, 0.4074, 0.625, 0.357, 0.5971, 0.375, 0.408, 0.4074, 0.408, 0.4074, 0.5, 0.357, 0.5971, 0.4074, 0.625, 0.4074, 0.75, 0.375, 0.75, 0.375, 0.0, 0.4074, 0.0, 0.4074, 0.125, 0.375, 0.125, 0.375, 0.125, 0.4074, 0.125, 0.4074, 0.25, 0.375, 0.25, 0.375, 0.842, 0.4074, 0.842, 0.4074, 0.9339, 0.375, 0.9339, 0.4074, 0.9339, 0.4074, 1.0, 0.375, 0.75, 0.4074, 0.75, 0.4074, 0.842, 0.375, 0.3161, 0.4074, 0.3161, 0.4074, 0.408, 0.375, 0.25, 0.4074, 0.25, 0.4074, 0.3161, 0.5486, 0.75, 0.5868, 0.75, 0.5868, 0.842, 0.5486, 0.842, 0.5105, 0.75, 0.5486, 0.75, 0.5486, 0.842, 0.5105, 0.842, 0.5486, 0.842, 0.5868, 0.842, 0.5868, 0.9339, 0.5486, 0.9339, 0.5105, 0.842, 0.5486, 0.842, 0.5486, 0.9339, 0.5105, 0.9339, 0.5486, 0.9339, 0.5868, 0.9339, 0.5868, 1.0, 0.5486, 1.0, 0.5105, 0.9339, 0.5486, 0.9339, 0.5486, 1.0, 0.5105, 1.0, 0.4723, 0.9339, 0.5105, 0.9339, 0.5105, 1.0, 0.4723, 1.0, 0.4723, 0.842, 0.5105, 0.842, 0.5105, 0.9339, 0.4723, 0.9339, 0.5868, 0.842, 0.625, 0.9339, 0.5868, 0.9339, 0.5868, 0.9339, 0.625, 1.0, 0.5868, 1.0, 0.5868, 0.75, 0.625, 0.75, 0.625, 0.842, 0.5868, 0.842])
me_cube_003.use_remesh_fix_poles = True
me_cube_003.use_remesh_preserve_attributes = False
me_cube_003.use_mirror_vertex_groups = False
me_cube_003.update()
me_cylinder = bpy.data.meshes.new('Cylinder')
me_cylinder.from_pydata([(-0.1191, 0.07875, -0.8997), (-0.1191, 0.07875, -0.741), (-0.1038, 0.07724, -0.8997), (-0.1038, 0.07724, -0.741), (-0.08899, 0.07276, -0.8997), (-0.08899, 0.07276, -0.741), (-0.07537, 0.06548, -0.8997), (-0.07537, 0.06548, -0.741), (-0.06344, 0.05569, -0.8997), (-0.06344, 0.05569, -0.741), (-0.05364, 0.04375, -0.8997), (-0.05364, 0.04375, -0.741), (-0.04637, 0.03014, -0.8997), (-0.04637, 0.03014, -0.741), (-0.04188, 0.01536, -0.8997), (-0.04188, 0.01536, -0.741), (-0.04037, 5.946e-09, -0.8997), (-0.04037, 5.946e-09, -0.741), (-0.04188, -0.01536, -0.8997), (-0.04188, -0.01536, -0.741), (-0.04637, -0.03014, -0.8997), (-0.04637, -0.03014, -0.741), (-0.05364, -0.04375, -0.8997), (-0.05364, -0.04375, -0.741), (-0.06344, -0.05569, -0.8997), (-0.06344, -0.05569, -0.741), (-0.07537, -0.06548, -0.8997), (-0.07537, -0.06548, -0.741), (-0.08899, -0.07276, -0.8997), (-0.08899, -0.07276, -0.741), (-0.1038, -0.07724, -0.8997), (-0.1038, -0.07724, -0.741), (-0.1191, -0.07875, -0.8997), (-0.1191, -0.07875, -0.741), (-0.1345, -0.07724, -0.8997), (-0.1345, -0.07724, -0.741), (-0.1493, -0.07276, -0.8997), (-0.1493, -0.07276, -0.741), (-0.1629, -0.06548, -0.8997), (-0.1629, -0.06548, -0.741), (-0.1748, -0.05569, -0.8997), (-0.1748, -0.05569, -0.741), (-0.1846, -0.04375, -0.8997), (-0.1846, -0.04375, -0.741), (-0.1919, -0.03014, -0.8997), (-0.1919, -0.03014, -0.741), (-0.1964, -0.01536, -0.8997), (-0.1964, -0.01536, -0.741), (-0.1979, 7.604e-08, -0.8997), (-0.1979, 7.604e-08, -0.741), (-0.1964, 0.01536, -0.8997), (-0.1964, 0.01536, -0.741), (-0.1919, 0.03014, -0.8997), (-0.1919, 0.03014, -0.741), (-0.1846, 0.04375, -0.8997), (-0.1846, 0.04375, -0.741), (-0.1748, 0.05569, -0.8997), (-0.1748, 0.05569, -0.741), (-0.1629, 0.06548, -0.8997), (-0.1629, 0.06548, -0.741), (-0.1493, 0.07276, -0.8997), (-0.1493, 0.07276, -0.741), (-0.1345, 0.07724, -0.8997), (-0.1345, 0.07724, -0.741)], [], [(0, 1, 3, 2), (2, 3, 5, 4), (4, 5, 7, 6), (6, 7, 9, 8), (8, 9, 11, 10), (10, 11, 13, 12), (12, 13, 15, 14), (14, 15, 17, 16), (16, 17, 19, 18), (18, 19, 21, 20), (20, 21, 23, 22), (22, 23, 25, 24), (24, 25, 27, 26), (26, 27, 29, 28), (28, 29, 31, 30), (30, 31, 33, 32), (32, 33, 35, 34), (34, 35, 37, 36), (36, 37, 39, 38), (38, 39, 41, 40), (40, 41, 43, 42), (42, 43, 45, 44), (44, 45, 47, 46), (46, 47, 49, 48), (48, 49, 51, 50), (50, 51, 53, 52), (52, 53, 55, 54), (54, 55, 57, 56), (56, 57, 59, 58), (58, 59, 61, 60), (3, 1, 63, 61, 59, 57, 55, 53, 51, 49, 47, 45, 43, 41, 39, 37, 35, 33, 31, 29, 27, 25, 23, 21, 19, 17, 15, 13, 11, 9, 7, 5), (60, 61, 63, 62), (62, 63, 1, 0), (0, 2, 4, 6, 8, 10, 12, 14, 16, 18, 20, 22, 24, 26, 28, 30, 32, 34, 36, 38, 40, 42, 44, 46, 48, 50, 52, 54, 56, 58, 60, 62)])
_uv = me_cylinder.uv_layers.new(name='UVMap')
_uv.uv.foreach_set('vector', [1.0, 0.5, 1.0, 1.0, 0.9688, 1.0, 0.9688, 0.5, 0.9688, 0.5, 0.9688, 1.0, 0.9375, 1.0, 0.9375, 0.5, 0.9375, 0.5, 0.9375, 1.0, 0.9062, 1.0, 0.9062, 0.5, 0.9062, 0.5, 0.9062, 1.0, 0.875, 1.0, 0.875, 0.5, 0.875, 0.5, 0.875, 1.0, 0.8438, 1.0, 0.8438, 0.5, 0.8438, 0.5, 0.8438, 1.0, 0.8125, 1.0, 0.8125, 0.5, 0.8125, 0.5, 0.8125, 1.0, 0.7812, 1.0, 0.7812, 0.5, 0.7812, 0.5, 0.7812, 1.0, 0.75, 1.0, 0.75, 0.5, 0.75, 0.5, 0.75, 1.0, 0.7188, 1.0, 0.7188, 0.5, 0.7188, 0.5, 0.7188, 1.0, 0.6875, 1.0, 0.6875, 0.5, 0.6875, 0.5, 0.6875, 1.0, 0.6562, 1.0, 0.6562, 0.5, 0.6562, 0.5, 0.6562, 1.0, 0.625, 1.0, 0.625, 0.5, 0.625, 0.5, 0.625, 1.0, 0.5938, 1.0, 0.5938, 0.5, 0.5938, 0.5, 0.5938, 1.0, 0.5625, 1.0, 0.5625, 0.5, 0.5625, 0.5, 0.5625, 1.0, 0.5312, 1.0, 0.5312, 0.5, 0.5312, 0.5, 0.5312, 1.0, 0.5, 1.0, 0.5, 0.5, 0.5, 0.5, 0.5, 1.0, 0.4688, 1.0, 0.4688, 0.5, 0.4688, 0.5, 0.4688, 1.0, 0.4375, 1.0, 0.4375, 0.5, 0.4375, 0.5, 0.4375, 1.0, 0.4062, 1.0, 0.4062, 0.5, 0.4062, 0.5, 0.4062, 1.0, 0.375, 1.0, 0.375, 0.5, 0.375, 0.5, 0.375, 1.0, 0.3438, 1.0, 0.3438, 0.5, 0.3438, 0.5, 0.3438, 1.0, 0.3125, 1.0, 0.3125, 0.5, 0.3125, 0.5, 0.3125, 1.0, 0.2812, 1.0, 0.2812, 0.5, 0.2812, 0.5, 0.2812, 1.0, 0.25, 1.0, 0.25, 0.5, 0.25, 0.5, 0.25, 1.0, 0.2188, 1.0, 0.2188, 0.5, 0.2188, 0.5, 0.2188, 1.0, 0.1875, 1.0, 0.1875, 0.5, 0.1875, 0.5, 0.1875, 1.0, 0.1562, 1.0, 0.1562, 0.5, 0.1562, 0.5, 0.1562, 1.0, 0.125, 1.0, 0.125, 0.5, 0.125, 0.5, 0.125, 1.0, 0.09375, 1.0, 0.09375, 0.5, 0.09375, 0.5, 0.09375, 1.0, 0.0625, 1.0, 0.0625, 0.5, 0.2968, 0.4854, 0.25, 0.49, 0.2032, 0.4854, 0.1582, 0.4717, 0.1167, 0.4496, 0.08029, 0.4197, 0.05045, 0.3833, 0.02827, 0.3418, 0.01461, 0.2968, 0.01, 0.25, 0.01461, 0.2032, 0.02827, 0.1582, 0.05045, 0.1167, 0.08029, 0.08029, 0.1167, 0.05045, 0.1582, 0.02827, 0.2032, 0.01461, 0.25, 0.01, 0.2968, 0.01461, 0.3418, 0.02827, 0.3833, 0.05045, 0.4197, 0.08029, 0.4496, 0.1167, 0.4717, 0.1582, 0.4854, 0.2032, 0.49, 0.25, 0.4854, 0.2968, 0.4717, 0.3418, 0.4496, 0.3833, 0.4197, 0.4197, 0.3833, 0.4496, 0.3418, 0.4717, 0.0625, 0.5, 0.0625, 1.0, 0.03125, 1.0, 0.03125, 0.5, 0.03125, 0.5, 0.03125, 1.0, 0.0, 1.0, 0.0, 0.5, 0.75, 0.49, 0.7968, 0.4854, 0.8418, 0.4717, 0.8833, 0.4496, 0.9197, 0.4197, 0.9496, 0.3833, 0.9717, 0.3418, 0.9854, 0.2968, 0.99, 0.25, 0.9854, 0.2032, 0.9717, 0.1582, 0.9496, 0.1167, 0.9197, 0.08029, 0.8833, 0.05045, 0.8418, 0.02827, 0.7968, 0.01461, 0.75, 0.01, 0.7032, 0.01461, 0.6582, 0.02827, 0.6167, 0.05045, 0.5803, 0.08029, 0.5504, 0.1167, 0.5283, 0.1582, 0.5146, 0.2032, 0.51, 0.25, 0.5146, 0.2968, 0.5283, 0.3418, 0.5504, 0.3833, 0.5803, 0.4197, 0.6167, 0.4496, 0.6582, 0.4717, 0.7032, 0.4854])
me_cylinder.use_remesh_fix_poles = True
me_cylinder.use_remesh_preserve_attributes = False
me_cylinder.use_mirror_vertex_groups = False
me_cylinder.update()
me_cylinder_001 = bpy.data.meshes.new('Cylinder.001')
me_cylinder_001.from_pydata([(0.115, 0.07875, -0.8997), (0.115, 0.07875, -0.741), (0.1303, 0.07724, -0.8997), (0.1303, 0.07724, -0.741), (0.1451, 0.07276, -0.8997), (0.1451, 0.07276, -0.741), (0.1587, 0.06548, -0.8997), (0.1587, 0.06548, -0.741), (0.1706, 0.05569, -0.8997), (0.1706, 0.05569, -0.741), (0.1804, 0.04375, -0.8997), (0.1804, 0.04375, -0.741), (0.1877, 0.03014, -0.8997), (0.1877, 0.03014, -0.741), (0.1922, 0.01536, -0.8997), (0.1922, 0.01536, -0.741), (0.1937, 5.946e-09, -0.8997), (0.1937, 5.946e-09, -0.741), (0.1922, -0.01536, -0.8997), (0.1922, -0.01536, -0.741), (0.1877, -0.03014, -0.8997), (0.1877, -0.03014, -0.741), (0.1804, -0.04375, -0.8997), (0.1804, -0.04375, -0.741), (0.1706, -0.05569, -0.8997), (0.1706, -0.05569, -0.741), (0.1587, -0.06548, -0.8997), (0.1587, -0.06548, -0.741), (0.1451, -0.07276, -0.8997), (0.1451, -0.07276, -0.741), (0.1303, -0.07724, -0.8997), (0.1303, -0.07724, -0.741), (0.115, -0.07875, -0.8997), (0.115, -0.07875, -0.741), (0.0996, -0.07724, -0.8997), (0.0996, -0.07724, -0.741), (0.08482, -0.07276, -0.8997), (0.08482, -0.07276, -0.741), (0.07121, -0.06548, -0.8997), (0.07121, -0.06548, -0.741), (0.05927, -0.05569, -0.8997), (0.05927, -0.05569, -0.741), (0.04948, -0.04375, -0.8997), (0.04948, -0.04375, -0.741), (0.0422, -0.03014, -0.8997), (0.0422, -0.03014, -0.741), (0.03772, -0.01536, -0.8997), (0.03772, -0.01536, -0.741), (0.03621, 7.604e-08, -0.8997), (0.03621, 7.604e-08, -0.741), (0.03772, 0.01536, -0.8997), (0.03772, 0.01536, -0.741), (0.0422, 0.03014, -0.8997), (0.0422, 0.03014, -0.741), (0.04948, 0.04375, -0.8997), (0.04948, 0.04375, -0.741), (0.05927, 0.05569, -0.8997), (0.05927, 0.05569, -0.741), (0.07121, 0.06548, -0.8997), (0.07121, 0.06548, -0.741), (0.08482, 0.07276, -0.8997), (0.08482, 0.07276, -0.741), (0.0996, 0.07724, -0.8997), (0.0996, 0.07724, -0.741)], [], [(0, 1, 3, 2), (2, 3, 5, 4), (4, 5, 7, 6), (6, 7, 9, 8), (8, 9, 11, 10), (10, 11, 13, 12), (12, 13, 15, 14), (14, 15, 17, 16), (16, 17, 19, 18), (18, 19, 21, 20), (20, 21, 23, 22), (22, 23, 25, 24), (24, 25, 27, 26), (26, 27, 29, 28), (28, 29, 31, 30), (30, 31, 33, 32), (32, 33, 35, 34), (34, 35, 37, 36), (36, 37, 39, 38), (38, 39, 41, 40), (40, 41, 43, 42), (42, 43, 45, 44), (44, 45, 47, 46), (46, 47, 49, 48), (48, 49, 51, 50), (50, 51, 53, 52), (52, 53, 55, 54), (54, 55, 57, 56), (56, 57, 59, 58), (58, 59, 61, 60), (3, 1, 63, 61, 59, 57, 55, 53, 51, 49, 47, 45, 43, 41, 39, 37, 35, 33, 31, 29, 27, 25, 23, 21, 19, 17, 15, 13, 11, 9, 7, 5), (60, 61, 63, 62), (62, 63, 1, 0), (0, 2, 4, 6, 8, 10, 12, 14, 16, 18, 20, 22, 24, 26, 28, 30, 32, 34, 36, 38, 40, 42, 44, 46, 48, 50, 52, 54, 56, 58, 60, 62)])
_uv = me_cylinder_001.uv_layers.new(name='UVMap')
_uv.uv.foreach_set('vector', [1.0, 0.5, 1.0, 1.0, 0.9688, 1.0, 0.9688, 0.5, 0.9688, 0.5, 0.9688, 1.0, 0.9375, 1.0, 0.9375, 0.5, 0.9375, 0.5, 0.9375, 1.0, 0.9062, 1.0, 0.9062, 0.5, 0.9062, 0.5, 0.9062, 1.0, 0.875, 1.0, 0.875, 0.5, 0.875, 0.5, 0.875, 1.0, 0.8438, 1.0, 0.8438, 0.5, 0.8438, 0.5, 0.8438, 1.0, 0.8125, 1.0, 0.8125, 0.5, 0.8125, 0.5, 0.8125, 1.0, 0.7812, 1.0, 0.7812, 0.5, 0.7812, 0.5, 0.7812, 1.0, 0.75, 1.0, 0.75, 0.5, 0.75, 0.5, 0.75, 1.0, 0.7188, 1.0, 0.7188, 0.5, 0.7188, 0.5, 0.7188, 1.0, 0.6875, 1.0, 0.6875, 0.5, 0.6875, 0.5, 0.6875, 1.0, 0.6562, 1.0, 0.6562, 0.5, 0.6562, 0.5, 0.6562, 1.0, 0.625, 1.0, 0.625, 0.5, 0.625, 0.5, 0.625, 1.0, 0.5938, 1.0, 0.5938, 0.5, 0.5938, 0.5, 0.5938, 1.0, 0.5625, 1.0, 0.5625, 0.5, 0.5625, 0.5, 0.5625, 1.0, 0.5312, 1.0, 0.5312, 0.5, 0.5312, 0.5, 0.5312, 1.0, 0.5, 1.0, 0.5, 0.5, 0.5, 0.5, 0.5, 1.0, 0.4688, 1.0, 0.4688, 0.5, 0.4688, 0.5, 0.4688, 1.0, 0.4375, 1.0, 0.4375, 0.5, 0.4375, 0.5, 0.4375, 1.0, 0.4062, 1.0, 0.4062, 0.5, 0.4062, 0.5, 0.4062, 1.0, 0.375, 1.0, 0.375, 0.5, 0.375, 0.5, 0.375, 1.0, 0.3438, 1.0, 0.3438, 0.5, 0.3438, 0.5, 0.3438, 1.0, 0.3125, 1.0, 0.3125, 0.5, 0.3125, 0.5, 0.3125, 1.0, 0.2812, 1.0, 0.2812, 0.5, 0.2812, 0.5, 0.2812, 1.0, 0.25, 1.0, 0.25, 0.5, 0.25, 0.5, 0.25, 1.0, 0.2188, 1.0, 0.2188, 0.5, 0.2188, 0.5, 0.2188, 1.0, 0.1875, 1.0, 0.1875, 0.5, 0.1875, 0.5, 0.1875, 1.0, 0.1562, 1.0, 0.1562, 0.5, 0.1562, 0.5, 0.1562, 1.0, 0.125, 1.0, 0.125, 0.5, 0.125, 0.5, 0.125, 1.0, 0.09375, 1.0, 0.09375, 0.5, 0.09375, 0.5, 0.09375, 1.0, 0.0625, 1.0, 0.0625, 0.5, 0.2968, 0.4854, 0.25, 0.49, 0.2032, 0.4854, 0.1582, 0.4717, 0.1167, 0.4496, 0.08029, 0.4197, 0.05045, 0.3833, 0.02827, 0.3418, 0.01461, 0.2968, 0.01, 0.25, 0.01461, 0.2032, 0.02827, 0.1582, 0.05045, 0.1167, 0.08029, 0.08029, 0.1167, 0.05045, 0.1582, 0.02827, 0.2032, 0.01461, 0.25, 0.01, 0.2968, 0.01461, 0.3418, 0.02827, 0.3833, 0.05045, 0.4197, 0.08029, 0.4496, 0.1167, 0.4717, 0.1582, 0.4854, 0.2032, 0.49, 0.25, 0.4854, 0.2968, 0.4717, 0.3418, 0.4496, 0.3833, 0.4197, 0.4197, 0.3833, 0.4496, 0.3418, 0.4717, 0.0625, 0.5, 0.0625, 1.0, 0.03125, 1.0, 0.03125, 0.5, 0.03125, 0.5, 0.03125, 1.0, 0.0, 1.0, 0.0, 0.5, 0.75, 0.49, 0.7968, 0.4854, 0.8418, 0.4717, 0.8833, 0.4496, 0.9197, 0.4197, 0.9496, 0.3833, 0.9717, 0.3418, 0.9854, 0.2968, 0.99, 0.25, 0.9854, 0.2032, 0.9717, 0.1582, 0.9496, 0.1167, 0.9197, 0.08029, 0.8833, 0.05045, 0.8418, 0.02827, 0.7968, 0.01461, 0.75, 0.01, 0.7032, 0.01461, 0.6582, 0.02827, 0.6167, 0.05045, 0.5803, 0.08029, 0.5504, 0.1167, 0.5283, 0.1582, 0.5146, 0.2032, 0.51, 0.25, 0.5146, 0.2968, 0.5283, 0.3418, 0.5504, 0.3833, 0.5803, 0.4197, 0.6167, 0.4496, 0.6582, 0.4717, 0.7032, 0.4854])
me_cylinder_001.use_remesh_fix_poles = True
me_cylinder_001.use_remesh_preserve_attributes = False
me_cylinder_001.use_mirror_vertex_groups = False
me_cylinder_001.update()
me_cylinder_002 = bpy.data.meshes.new('Cylinder.002')
me_cylinder_002.from_pydata([(-0.002059, 0.197, -0.8997), (-0.002059, 0.197, -0.741), (0.0133, 0.1955, -0.8997), (0.0133, 0.1955, -0.741), (0.02808, 0.191, -0.8997), (0.02808, 0.191, -0.741), (0.04169, 0.1838, -0.8997), (0.04169, 0.1838, -0.741), (0.05363, 0.174, -0.8997), (0.05363, 0.174, -0.741), (0.06342, 0.162, -0.8997), (0.06342, 0.162, -0.741), (0.0707, 0.1484, -0.8997), (0.0707, 0.1484, -0.741), (0.07518, 0.1337, -0.8997), (0.07518, 0.1337, -0.741), (0.07669, 0.1183, -0.8997), (0.07669, 0.1183, -0.741), (0.07518, 0.1029, -0.8997), (0.07518, 0.1029, -0.741), (0.0707, 0.08815, -0.8997), (0.0707, 0.08815, -0.741), (0.06342, 0.07454, -0.8997), (0.06342, 0.07454, -0.741), (0.05363, 0.06261, -0.8997), (0.05363, 0.06261, -0.741), (0.04169, 0.05281, -0.8997), (0.04169, 0.05281, -0.741), (0.02808, 0.04553, -0.8997), (0.02808, 0.04553, -0.741), (0.0133, 0.04105, -0.8997), (0.0133, 0.04105, -0.741), (-0.002059, 0.03954, -0.8997), (-0.002059, 0.03954, -0.741), (-0.01742, 0.04105, -0.8997), (-0.01742, 0.04105, -0.741), (-0.0322, 0.04553, -0.8997), (-0.0322, 0.04553, -0.741), (-0.04581, 0.05281, -0.8997), (-0.04581, 0.05281, -0.741), (-0.05774, 0.06261, -0.8997), (-0.05774, 0.06261, -0.741), (-0.06754, 0.07454, -0.8997), (-0.06754, 0.07454, -0.741), (-0.07482, 0.08815, -0.8997), (-0.07482, 0.08815, -0.741), (-0.0793, 0.1029, -0.8997), (-0.0793, 0.1029, -0.741), (-0.08081, 0.1183, -0.8997), (-0.08081, 0.1183, -0.741), (-0.0793, 0.1337, -0.8997), (-0.0793, 0.1337, -0.741), (-0.07482, 0.1484, -0.8997), (-0.07482, 0.1484, -0.741), (-0.06754, 0.162, -0.8997), (-0.06754, 0.162, -0.741), (-0.05774, 0.174, -0.8997), (-0.05774, 0.174, -0.741), (-0.04581, 0.1838, -0.8997), (-0.04581, 0.1838, -0.741), (-0.0322, 0.191, -0.8997), (-0.0322, 0.191, -0.741), (-0.01742, 0.1955, -0.8997), (-0.01742, 0.1955, -0.741)], [], [(0, 1, 3, 2), (2, 3, 5, 4), (4, 5, 7, 6), (6, 7, 9, 8), (8, 9, 11, 10), (10, 11, 13, 12), (12, 13, 15, 14), (14, 15, 17, 16), (16, 17, 19, 18), (18, 19, 21, 20), (20, 21, 23, 22), (22, 23, 25, 24), (24, 25, 27, 26), (26, 27, 29, 28), (28, 29, 31, 30), (30, 31, 33, 32), (32, 33, 35, 34), (34, 35, 37, 36), (36, 37, 39, 38), (38, 39, 41, 40), (40, 41, 43, 42), (42, 43, 45, 44), (44, 45, 47, 46), (46, 47, 49, 48), (48, 49, 51, 50), (50, 51, 53, 52), (52, 53, 55, 54), (54, 55, 57, 56), (56, 57, 59, 58), (58, 59, 61, 60), (3, 1, 63, 61, 59, 57, 55, 53, 51, 49, 47, 45, 43, 41, 39, 37, 35, 33, 31, 29, 27, 25, 23, 21, 19, 17, 15, 13, 11, 9, 7, 5), (60, 61, 63, 62), (62, 63, 1, 0), (0, 2, 4, 6, 8, 10, 12, 14, 16, 18, 20, 22, 24, 26, 28, 30, 32, 34, 36, 38, 40, 42, 44, 46, 48, 50, 52, 54, 56, 58, 60, 62)])
_uv = me_cylinder_002.uv_layers.new(name='UVMap')
_uv.uv.foreach_set('vector', [1.0, 0.5, 1.0, 1.0, 0.9688, 1.0, 0.9688, 0.5, 0.9688, 0.5, 0.9688, 1.0, 0.9375, 1.0, 0.9375, 0.5, 0.9375, 0.5, 0.9375, 1.0, 0.9062, 1.0, 0.9062, 0.5, 0.9062, 0.5, 0.9062, 1.0, 0.875, 1.0, 0.875, 0.5, 0.875, 0.5, 0.875, 1.0, 0.8438, 1.0, 0.8438, 0.5, 0.8438, 0.5, 0.8438, 1.0, 0.8125, 1.0, 0.8125, 0.5, 0.8125, 0.5, 0.8125, 1.0, 0.7812, 1.0, 0.7812, 0.5, 0.7812, 0.5, 0.7812, 1.0, 0.75, 1.0, 0.75, 0.5, 0.75, 0.5, 0.75, 1.0, 0.7188, 1.0, 0.7188, 0.5, 0.7188, 0.5, 0.7188, 1.0, 0.6875, 1.0, 0.6875, 0.5, 0.6875, 0.5, 0.6875, 1.0, 0.6562, 1.0, 0.6562, 0.5, 0.6562, 0.5, 0.6562, 1.0, 0.625, 1.0, 0.625, 0.5, 0.625, 0.5, 0.625, 1.0, 0.5938, 1.0, 0.5938, 0.5, 0.5938, 0.5, 0.5938, 1.0, 0.5625, 1.0, 0.5625, 0.5, 0.5625, 0.5, 0.5625, 1.0, 0.5312, 1.0, 0.5312, 0.5, 0.5312, 0.5, 0.5312, 1.0, 0.5, 1.0, 0.5, 0.5, 0.5, 0.5, 0.5, 1.0, 0.4688, 1.0, 0.4688, 0.5, 0.4688, 0.5, 0.4688, 1.0, 0.4375, 1.0, 0.4375, 0.5, 0.4375, 0.5, 0.4375, 1.0, 0.4062, 1.0, 0.4062, 0.5, 0.4062, 0.5, 0.4062, 1.0, 0.375, 1.0, 0.375, 0.5, 0.375, 0.5, 0.375, 1.0, 0.3438, 1.0, 0.3438, 0.5, 0.3438, 0.5, 0.3438, 1.0, 0.3125, 1.0, 0.3125, 0.5, 0.3125, 0.5, 0.3125, 1.0, 0.2812, 1.0, 0.2812, 0.5, 0.2812, 0.5, 0.2812, 1.0, 0.25, 1.0, 0.25, 0.5, 0.25, 0.5, 0.25, 1.0, 0.2188, 1.0, 0.2188, 0.5, 0.2188, 0.5, 0.2188, 1.0, 0.1875, 1.0, 0.1875, 0.5, 0.1875, 0.5, 0.1875, 1.0, 0.1562, 1.0, 0.1562, 0.5, 0.1562, 0.5, 0.1562, 1.0, 0.125, 1.0, 0.125, 0.5, 0.125, 0.5, 0.125, 1.0, 0.09375, 1.0, 0.09375, 0.5, 0.09375, 0.5, 0.09375, 1.0, 0.0625, 1.0, 0.0625, 0.5, 0.2968, 0.4854, 0.25, 0.49, 0.2032, 0.4854, 0.1582, 0.4717, 0.1167, 0.4496, 0.08029, 0.4197, 0.05045, 0.3833, 0.02827, 0.3418, 0.01461, 0.2968, 0.01, 0.25, 0.01461, 0.2032, 0.02827, 0.1582, 0.05045, 0.1167, 0.08029, 0.08029, 0.1167, 0.05045, 0.1582, 0.02827, 0.2032, 0.01461, 0.25, 0.01, 0.2968, 0.01461, 0.3418, 0.02827, 0.3833, 0.05045, 0.4197, 0.08029, 0.4496, 0.1167, 0.4717, 0.1582, 0.4854, 0.2032, 0.49, 0.25, 0.4854, 0.2968, 0.4717, 0.3418, 0.4496, 0.3833, 0.4197, 0.4197, 0.3833, 0.4496, 0.3418, 0.4717, 0.0625, 0.5, 0.0625, 1.0, 0.03125, 1.0, 0.03125, 0.5, 0.03125, 0.5, 0.03125, 1.0, 0.0, 1.0, 0.0, 0.5, 0.75, 0.49, 0.7968, 0.4854, 0.8418, 0.4717, 0.8833, 0.4496, 0.9197, 0.4197, 0.9496, 0.3833, 0.9717, 0.3418, 0.9854, 0.2968, 0.99, 0.25, 0.9854, 0.2032, 0.9717, 0.1582, 0.9496, 0.1167, 0.9197, 0.08029, 0.8833, 0.05045, 0.8418, 0.02827, 0.7968, 0.01461, 0.75, 0.01, 0.7032, 0.01461, 0.6582, 0.02827, 0.6167, 0.05045, 0.5803, 0.08029, 0.5504, 0.1167, 0.5283, 0.1582, 0.5146, 0.2032, 0.51, 0.25, 0.5146, 0.2968, 0.5283, 0.3418, 0.5504, 0.3833, 0.5803, 0.4197, 0.6167, 0.4496, 0.6582, 0.4717, 0.7032, 0.4854])
me_cylinder_002.use_remesh_fix_poles = True
me_cylinder_002.use_remesh_preserve_attributes = False
me_cylinder_002.use_mirror_vertex_groups = False
me_cylinder_002.update()
me_cylinder_003 = bpy.data.meshes.new('Cylinder.003')
me_cylinder_003.from_pydata([(-0.002059, -0.04081, -0.8997), (-0.002059, -0.04081, -0.741), (0.0133, -0.04233, -0.8997), (0.0133, -0.04233, -0.741), (0.02808, -0.04681, -0.8997), (0.02808, -0.04681, -0.741), (0.04169, -0.05408, -0.8997), (0.04169, -0.05408, -0.741), (0.05363, -0.06388, -0.8997), (0.05363, -0.06388, -0.741), (0.06342, -0.07581, -0.8997), (0.06342, -0.07581, -0.741), (0.0707, -0.08943, -0.8997), (0.0707, -0.08943, -0.741), (0.07518, -0.1042, -0.8997), (0.07518, -0.1042, -0.741), (0.07669, -0.1196, -0.8997), (0.07669, -0.1196, -0.741), (0.07518, -0.1349, -0.8997), (0.07518, -0.1349, -0.741), (0.0707, -0.1497, -0.8997), (0.0707, -0.1497, -0.741), (0.06342, -0.1633, -0.8997), (0.06342, -0.1633, -0.741), (0.05363, -0.1752, -0.8997), (0.05363, -0.1752, -0.741), (0.04169, -0.185, -0.8997), (0.04169, -0.185, -0.741), (0.02808, -0.1923, -0.8997), (0.02808, -0.1923, -0.741), (0.0133, -0.1968, -0.8997), (0.0133, -0.1968, -0.741), (-0.002059, -0.1983, -0.8997), (-0.002059, -0.1983, -0.741), (-0.01742, -0.1968, -0.8997), (-0.01742, -0.1968, -0.741), (-0.0322, -0.1923, -0.8997), (-0.0322, -0.1923, -0.741), (-0.04581, -0.185, -0.8997), (-0.04581, -0.185, -0.741), (-0.05774, -0.1752, -0.8997), (-0.05774, -0.1752, -0.741), (-0.06754, -0.1633, -0.8997), (-0.06754, -0.1633, -0.741), (-0.07482, -0.1497, -0.8997), (-0.07482, -0.1497, -0.741), (-0.0793, -0.1349, -0.8997), (-0.0793, -0.1349, -0.741), (-0.08081, -0.1196, -0.8997), (-0.08081, -0.1196, -0.741), (-0.0793, -0.1042, -0.8997), (-0.0793, -0.1042, -0.741), (-0.07482, -0.08943, -0.8997), (-0.07482, -0.08943, -0.741), (-0.06754, -0.07581, -0.8997), (-0.06754, -0.07581, -0.741), (-0.05774, -0.06388, -0.8997), (-0.05774, -0.06388, -0.741), (-0.04581, -0.05408, -0.8997), (-0.04581, -0.05408, -0.741), (-0.0322, -0.04681, -0.8997), (-0.0322, -0.04681, -0.741), (-0.01742, -0.04233, -0.8997), (-0.01742, -0.04233, -0.741)], [], [(0, 1, 3, 2), (2, 3, 5, 4), (4, 5, 7, 6), (6, 7, 9, 8), (8, 9, 11, 10), (10, 11, 13, 12), (12, 13, 15, 14), (14, 15, 17, 16), (16, 17, 19, 18), (18, 19, 21, 20), (20, 21, 23, 22), (22, 23, 25, 24), (24, 25, 27, 26), (26, 27, 29, 28), (28, 29, 31, 30), (30, 31, 33, 32), (32, 33, 35, 34), (34, 35, 37, 36), (36, 37, 39, 38), (38, 39, 41, 40), (40, 41, 43, 42), (42, 43, 45, 44), (44, 45, 47, 46), (46, 47, 49, 48), (48, 49, 51, 50), (50, 51, 53, 52), (52, 53, 55, 54), (54, 55, 57, 56), (56, 57, 59, 58), (58, 59, 61, 60), (3, 1, 63, 61, 59, 57, 55, 53, 51, 49, 47, 45, 43, 41, 39, 37, 35, 33, 31, 29, 27, 25, 23, 21, 19, 17, 15, 13, 11, 9, 7, 5), (60, 61, 63, 62), (62, 63, 1, 0), (0, 2, 4, 6, 8, 10, 12, 14, 16, 18, 20, 22, 24, 26, 28, 30, 32, 34, 36, 38, 40, 42, 44, 46, 48, 50, 52, 54, 56, 58, 60, 62)])
_uv = me_cylinder_003.uv_layers.new(name='UVMap')
_uv.uv.foreach_set('vector', [1.0, 0.5, 1.0, 1.0, 0.9688, 1.0, 0.9688, 0.5, 0.9688, 0.5, 0.9688, 1.0, 0.9375, 1.0, 0.9375, 0.5, 0.9375, 0.5, 0.9375, 1.0, 0.9062, 1.0, 0.9062, 0.5, 0.9062, 0.5, 0.9062, 1.0, 0.875, 1.0, 0.875, 0.5, 0.875, 0.5, 0.875, 1.0, 0.8438, 1.0, 0.8438, 0.5, 0.8438, 0.5, 0.8438, 1.0, 0.8125, 1.0, 0.8125, 0.5, 0.8125, 0.5, 0.8125, 1.0, 0.7812, 1.0, 0.7812, 0.5, 0.7812, 0.5, 0.7812, 1.0, 0.75, 1.0, 0.75, 0.5, 0.75, 0.5, 0.75, 1.0, 0.7188, 1.0, 0.7188, 0.5, 0.7188, 0.5, 0.7188, 1.0, 0.6875, 1.0, 0.6875, 0.5, 0.6875, 0.5, 0.6875, 1.0, 0.6562, 1.0, 0.6562, 0.5, 0.6562, 0.5, 0.6562, 1.0, 0.625, 1.0, 0.625, 0.5, 0.625, 0.5, 0.625, 1.0, 0.5938, 1.0, 0.5938, 0.5, 0.5938, 0.5, 0.5938, 1.0, 0.5625, 1.0, 0.5625, 0.5, 0.5625, 0.5, 0.5625, 1.0, 0.5312, 1.0, 0.5312, 0.5, 0.5312, 0.5, 0.5312, 1.0, 0.5, 1.0, 0.5, 0.5, 0.5, 0.5, 0.5, 1.0, 0.4688, 1.0, 0.4688, 0.5, 0.4688, 0.5, 0.4688, 1.0, 0.4375, 1.0, 0.4375, 0.5, 0.4375, 0.5, 0.4375, 1.0, 0.4062, 1.0, 0.4062, 0.5, 0.4062, 0.5, 0.4062, 1.0, 0.375, 1.0, 0.375, 0.5, 0.375, 0.5, 0.375, 1.0, 0.3438, 1.0, 0.3438, 0.5, 0.3438, 0.5, 0.3438, 1.0, 0.3125, 1.0, 0.3125, 0.5, 0.3125, 0.5, 0.3125, 1.0, 0.2812, 1.0, 0.2812, 0.5, 0.2812, 0.5, 0.2812, 1.0, 0.25, 1.0, 0.25, 0.5, 0.25, 0.5, 0.25, 1.0, 0.2188, 1.0, 0.2188, 0.5, 0.2188, 0.5, 0.2188, 1.0, 0.1875, 1.0, 0.1875, 0.5, 0.1875, 0.5, 0.1875, 1.0, 0.1562, 1.0, 0.1562, 0.5, 0.1562, 0.5, 0.1562, 1.0, 0.125, 1.0, 0.125, 0.5, 0.125, 0.5, 0.125, 1.0, 0.09375, 1.0, 0.09375, 0.5, 0.09375, 0.5, 0.09375, 1.0, 0.0625, 1.0, 0.0625, 0.5, 0.2968, 0.4854, 0.25, 0.49, 0.2032, 0.4854, 0.1582, 0.4717, 0.1167, 0.4496, 0.08029, 0.4197, 0.05045, 0.3833, 0.02827, 0.3418, 0.01461, 0.2968, 0.01, 0.25, 0.01461, 0.2032, 0.02827, 0.1582, 0.05045, 0.1167, 0.08029, 0.08029, 0.1167, 0.05045, 0.1582, 0.02827, 0.2032, 0.01461, 0.25, 0.01, 0.2968, 0.01461, 0.3418, 0.02827, 0.3833, 0.05045, 0.4197, 0.08029, 0.4496, 0.1167, 0.4717, 0.1582, 0.4854, 0.2032, 0.49, 0.25, 0.4854, 0.2968, 0.4717, 0.3418, 0.4496, 0.3833, 0.4197, 0.4197, 0.3833, 0.4496, 0.3418, 0.4717, 0.0625, 0.5, 0.0625, 1.0, 0.03125, 1.0, 0.03125, 0.5, 0.03125, 0.5, 0.03125, 1.0, 0.0, 1.0, 0.0, 0.5, 0.75, 0.49, 0.7968, 0.4854, 0.8418, 0.4717, 0.8833, 0.4496, 0.9197, 0.4197, 0.9496, 0.3833, 0.9717, 0.3418, 0.9854, 0.2968, 0.99, 0.25, 0.9854, 0.2032, 0.9717, 0.1582, 0.9496, 0.1167, 0.9197, 0.08029, 0.8833, 0.05045, 0.8418, 0.02827, 0.7968, 0.01461, 0.75, 0.01, 0.7032, 0.01461, 0.6582, 0.02827, 0.6167, 0.05045, 0.5803, 0.08029, 0.5504, 0.1167, 0.5283, 0.1582, 0.5146, 0.2032, 0.51, 0.25, 0.5146, 0.2968, 0.5283, 0.3418, 0.5504, 0.3833, 0.5803, 0.4197, 0.6167, 0.4496, 0.6582, 0.4717, 0.7032, 0.4854])
me_cylinder_003.use_remesh_fix_poles = True
me_cylinder_003.use_remesh_preserve_attributes = False
me_cylinder_003.use_mirror_vertex_groups = False
me_cylinder_003.update()

# ---- objects
ob_cube = bpy.data.objects.new('Cube', me_cube)
ob_light = bpy.data.objects.new('Light', light_light)
ob_camera = bpy.data.objects.new('Camera', cam_camera)
ob_empty = bpy.data.objects.new('Empty', None)
ob_cube_001 = bpy.data.objects.new('Cube.001', me_cube_001)
ob_cube_002 = bpy.data.objects.new('Cube.002', me_cube_002)
ob_cube_003 = bpy.data.objects.new('Cube.003', me_cube_003)
ob_cylinder = bpy.data.objects.new('Cylinder', me_cylinder)
ob_cylinder_001 = bpy.data.objects.new('Cylinder.001', me_cylinder_001)
ob_cylinder_002 = bpy.data.objects.new('Cylinder.002', me_cylinder_002)
ob_cylinder_003 = bpy.data.objects.new('Cylinder.003', me_cylinder_003)

# ---- transforms, parenting, visibility, modifiers, constraints
ob_cube.location = (0.0, 0.0, 0.0)
ob_cube.lock_rotations_4d = False
ob_cube.empty_display_type = 'ARROWS'
ob_cube.lineart.crease_threshold = 0.0
ob_light.location = (4.076, 1.005, 5.904)
ob_light.rotation_euler = (0.6503, 0.05522, 1.866)
ob_light.lock_rotations_4d = False
ob_light.empty_display_type = 'ARROWS'
ob_light.color = (0.0, 0.0, 0.0, 0.0)
ob_light.lineart.crease_threshold = 0.0
ob_camera.location = (7.359, -6.926, 4.958)
ob_camera.rotation_euler = (1.109, 0.0, 0.8149)
ob_camera.lock_rotations_4d = False
ob_camera.empty_display_type = 'ARROWS'
ob_camera.color = (0.0, 0.0, 0.0, 0.0)
ob_camera.display_type = 'WIRE'
ob_camera.lineart.crease_threshold = 0.0
ob_empty.location = (-0.02188, 1.116, 0.0)
ob_empty.rotation_euler = (1.571, -0.0, -0.0)
ob_empty.empty_display_type = 'IMAGE'
ob_empty.empty_display_size = 5.0
ob_empty.use_empty_image_alpha = True
ob_empty.color = (1.0, 1.0, 1.0, 0.2236)
ob_empty.lineart.crease_threshold = 0.0
ob_cube_001.location = (0.0, 0.0, 0.0)
ob_cube_001.lineart.crease_threshold = 0.0
ob_cube_002.location = (0.0, 0.0, 0.0)
ob_cube_002.lineart.crease_threshold = 0.0
_m = ob_cube_002.modifiers.new('Mirror', 'MIRROR')
_m = ob_cube_002.modifiers.new('Subdivision', 'SUBSURF')
_m.uv_smooth = 'PRESERVE_CORNERS'
ob_cube_003.location = (0.0, 0.0, 0.0)
ob_cube_003.lineart.crease_threshold = 0.0
_m = ob_cube_003.modifiers.new('Mirror', 'MIRROR')
_m.use_axis = (True, True, False)
_m.mirror_object = ob_cube
_m = ob_cube_003.modifiers.new('Subdivision', 'SUBSURF')
_m.uv_smooth = 'PRESERVE_CORNERS'
ob_cylinder.location = (0.0, 0.0, 0.0)
ob_cylinder.lineart.crease_threshold = 0.0
ob_cylinder_001.location = (0.0, 0.0, 0.0)
ob_cylinder_001.lineart.crease_threshold = 0.0
ob_cylinder_002.location = (0.0, 0.0, 0.0)
ob_cylinder_002.lineart.crease_threshold = 0.0
ob_cylinder_003.location = (0.0, 0.0, 0.0)
ob_cylinder_003.lineart.crease_threshold = 0.0

# ---- collection membership
col_collection.objects.link(ob_cube)
col_collection.objects.link(ob_light)
col_collection.objects.link(ob_camera)
col_collection.objects.link(ob_empty)
col_collection.objects.link(ob_cube_001)
col_collection.objects.link(ob_cube_002)
col_collection.objects.link(ob_cube_003)
col_collection.objects.link(ob_cylinder)
col_collection.objects.link(ob_cylinder_001)
col_collection.objects.link(ob_cylinder_002)
col_collection.objects.link(ob_cylinder_003)

# ---- scene / render settings (as saved in the file)
scene.camera = ob_camera
scene.frame_start = 1; scene.frame_end = 250; scene.frame_set(12)
scene.render.engine = 'BLENDER_EEVEE_NEXT'
scene.cycles.use_denoising = False
scene.cycles.samples = 128
scene.cycles.sampling_pattern = 'TABULATED_SOBOL'
scene.cycles.use_adaptive_sampling = False
scene.cycles.use_light_tree = False
scene.view_settings.view_transform = 'Filmic'
bpy.context.view_layer.update()
